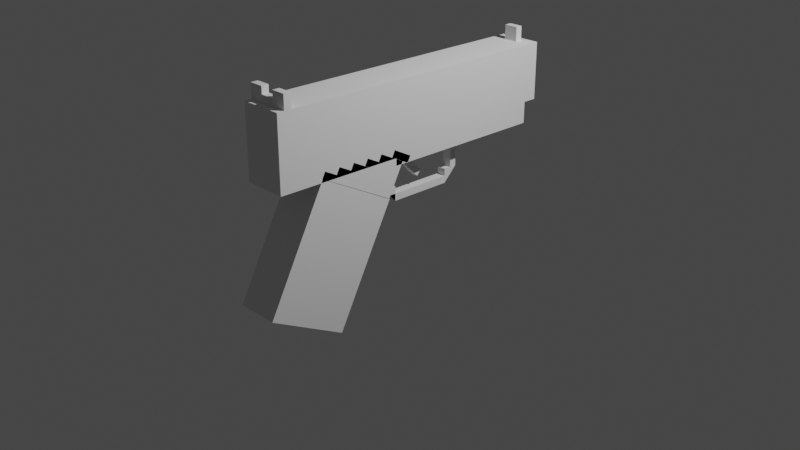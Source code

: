 # Source: BetterVersion1File.blend  (saved by Blender 2.93.21; exported with 4.5.12 LTS)
import bpy
from mathutils import Matrix  # noqa: F401  (used for matrix-valued properties, if any)

bpy.ops.wm.read_factory_settings(use_empty=True)
scene = bpy.context.scene
scene.name = 'Scene'

# ---- collections
col_collection = bpy.data.collections.new('Collection'); scene.collection.children.link(col_collection)

# ---- materials (node trees are filled in below, after node groups)
mat_none_001 = bpy.data.materials.new('none.001')
mat_none_001.roughness = 1.0
mat_none_001.specular_intensity = 0.0

# ---- material node trees
mat_none_001.use_nodes = True; mat_none_001.node_tree.nodes.clear()
_N = mat_none_001.node_tree.nodes; _L = mat_none_001.node_tree.links
n0 = _N.new('ShaderNodeBsdfPrincipled'); n0.name = 'Principled BSDF'; n0.location = (10, 300)
n0.distribution = 'GGX'
n0.subsurface_method = 'BURLEY'
n0.inputs[2].default_value = 1.0
n0.inputs[3].default_value = 1.45
n0.inputs[13].default_value = 0.0
n0.inputs[27].default_value = (0.0, 0.0, 0.0, 1.0)
n0.inputs[28].default_value = 1.0
n1 = _N.new('ShaderNodeOutputMaterial'); n1.name = 'Material Output'; n1.location = (300, 300)
_L.new(n0.outputs[0], n1.inputs[0])
n1.is_active_output = True

# ---- world
world_world = bpy.data.worlds.new('World'); scene.world = world_world
world_world.use_nodes = True; world_world.node_tree.nodes.clear()
_N = world_world.node_tree.nodes; _L = world_world.node_tree.links
n0 = _N.new('ShaderNodeOutputWorld'); n0.name = 'World Output'; n0.location = (300, 300)
n1 = _N.new('ShaderNodeBackground'); n1.name = 'Background'; n1.location = (10, 300)
n1.inputs[0].default_value = (0.05088, 0.05088, 0.05088, 1.0)
_L.new(n1.outputs[0], n0.inputs[0])
n0.is_active_output = True
world_world.color = (0.05088, 0.05088, 0.05088)
world_world.use_sun_shadow = False
world_world.sun_shadow_jitter_overblur = 0.0

# ---- cameras
cam_camera = bpy.data.cameras.new('Camera')
cam_camera.clip_end = 100.0
cam_camera.ortho_scale = 7.314

# ---- lights
light_light = bpy.data.lights.new('Light', 'POINT')
light_light.transmission_factor = 0.0
light_light.energy = 1000.0
light_light.shadow_soft_size = 0.1
light_light.shadow_maximum_resolution = 0.006
light_light.use_absolute_resolution = True

# ---- meshes
me_model1_001 = bpy.data.meshes.new('Model1.001')
me_model1_001.from_pydata([(0.0375, 0.1688, -0.1063), (0.0375, 0.1688, -0.1187), (0.0375, 0.1562, -0.1063), (0.0375, 0.1562, -0.1187), (0.025, 0.1688, -0.1187), (0.025, 0.1688, -0.1063), (0.025, 0.1562, -0.1187), (0.025, 0.1562, -0.1063), (0.05, 0.1278, 0.1237), (0.05, 0.09318, 0.05718), (0.05, 0.02803, 0.1757), (0.05, -0.006605, 0.1091), (0.0125, 0.09318, 0.05718), (0.0125, 0.1278, 0.1237), (0.0125, -0.006605, 0.1091), (0.0125, 0.02803, 0.1757), (0.05, 0.1875, 0.1625), (0.05, 0.1875, -0.1), (0.05, 0.1562, 0.1625), (0.05, 0.1562, -0.1), (0.0125, 0.1875, -0.1), (0.0125, 0.1875, 0.1625), (0.0125, 0.1562, -0.1), (0.0125, 0.1562, 0.1625), (0.05, 0.1562, 0.1625), (0.05, 0.1562, -0.1), (0.05, 0.125, 0.1625), (0.05, 0.125, -0.1), (0.0125, 0.1562, -0.1), (0.0125, 0.1562, 0.1625), (0.0125, 0.125, -0.1), (0.0125, 0.125, 0.1625), (0.05, 0.1333, 0.1214), (0.05, 0.09867, 0.05491), (0.05, 0.1278, 0.1243), (0.05, 0.09313, 0.0578), (0.0125, 0.09867, 0.05491), (0.0125, 0.1333, 0.1214), (0.0125, 0.09313, 0.0578), (0.0125, 0.1278, 0.1243), (0.05, 0.1331, 0.1075), (0.05, 0.1042, 0.05203), (0.05, 0.1275, 0.1104), (0.05, 0.09867, 0.05491), (0.0125, 0.1042, 0.05203), (0.0125, 0.1331, 0.1075), (0.0125, 0.09867, 0.05491), (0.0125, 0.1275, 0.1104), (0.05, 0.1328, 0.09349), (0.05, 0.1098, 0.04914), (0.05, 0.1273, 0.09638), (0.05, 0.1042, 0.05203), (0.0125, 0.1098, 0.04914), (0.0125, 0.1328, 0.09349), (0.0125, 0.1042, 0.05203), (0.0125, 0.1273, 0.09638), (0.05, 0.1326, 0.07952), (0.05, 0.1153, 0.04625), (0.05, 0.1271, 0.0824), (0.05, 0.1098, 0.04914), (0.0125, 0.1153, 0.04625), (0.0125, 0.1326, 0.07952), (0.0125, 0.1098, 0.04914), (0.0125, 0.1271, 0.0824), (0.05, 0.1324, 0.06554), (0.05, 0.1208, 0.04337), (0.05, 0.1268, 0.06843), (0.05, 0.1153, 0.04625), (0.0125, 0.1208, 0.04337), (0.0125, 0.1324, 0.06554), (0.0125, 0.1153, 0.04625), (0.0125, 0.1268, 0.06843), (0.05, 0.1322, 0.05157), (0.05, 0.1235, 0.03494), (0.05, 0.1266, 0.05446), (0.05, 0.118, 0.03783), (0.0125, 0.1235, 0.03494), (0.0125, 0.1322, 0.05157), (0.0125, 0.118, 0.03783), (0.0125, 0.1266, 0.05446), (0.05, 0.125, 0.0375), (0.05, 0.125, -0.1), (0.05, 0.1187, 0.0375), (0.05, 0.1187, -0.1), (0.0125, 0.125, -0.1), (0.0125, 0.125, 0.0375), (0.0125, 0.1187, -0.1), (0.0125, 0.1187, 0.0375), (0.05, 0.1562, -0.1), (0.05, 0.1562, -0.1125), (0.05, 0.1375, -0.1), (0.05, 0.1375, -0.1125), (0.0125, 0.1562, -0.1125), (0.0125, 0.1562, -0.1), (0.0125, 0.1375, -0.1125), (0.0125, 0.1375, -0.1), (0.05, 0.1875, -0.1), (0.05, 0.1875, -0.1125), (0.05, 0.1688, -0.1), (0.05, 0.1688, -0.1125), (0.0125, 0.1875, -0.1125), (0.0125, 0.1875, -0.1), (0.0125, 0.1688, -0.1125), (0.0125, 0.1688, -0.1), (0.02713, 0.0875, 0.0375), (0.02713, 0.0875, -0.01875), (0.02713, 0.08125, 0.0375), (0.02713, 0.08125, -0.01875), (0.03538, 0.0875, -0.01875), (0.03538, 0.0875, 0.0375), (0.03538, 0.08125, -0.01875), (0.03538, 0.08125, 0.0375), (0.02713, 0.09375, -0.01875), (0.02713, 0.09375, -0.025), (0.02713, 0.0875, -0.01875), (0.02713, 0.0875, -0.025), (0.03538, 0.09375, -0.025), (0.03538, 0.09375, -0.01875), (0.03538, 0.0875, -0.025), (0.03538, 0.0875, -0.01875), (0.02713, 0.1063, -0.025), (0.02713, 0.1063, -0.03125), (0.02713, 0.09375, -0.025), (0.02713, 0.09375, -0.03125), (0.03538, 0.1063, -0.03125), (0.03538, 0.1063, -0.025), (0.03538, 0.09375, -0.03125), (0.03538, 0.09375, -0.025), (0.02713, 0.1125, -0.025), (0.02713, 0.1125, -0.03125), (0.02713, 0.1063, -0.025), (0.02713, 0.1063, -0.03125), (0.03538, 0.1125, -0.03125), (0.03538, 0.1125, -0.025), (0.03538, 0.1063, -0.03125), (0.03538, 0.1063, -0.025), (0.02713, 0.1187, -0.01875), (0.02713, 0.1187, -0.03125), (0.02713, 0.1125, -0.01875), (0.02713, 0.1125, -0.03125), (0.03538, 0.1187, -0.03125), (0.03538, 0.1187, -0.01875), (0.03538, 0.1125, -0.03125), (0.03538, 0.1125, -0.01875), (0.02713, 0.09375, 0.04375), (0.02713, 0.09375, 0.0375), (0.02713, 0.0875, 0.04375), (0.02713, 0.0875, 0.0375), (0.03538, 0.09375, 0.0375), (0.03538, 0.09375, 0.04375), (0.03538, 0.0875, 0.0375), (0.03538, 0.0875, 0.04375), (0.02713, 0.1063, 0.05), (0.02713, 0.1063, 0.04375), (0.02713, 0.09375, 0.05), (0.02713, 0.09375, 0.04375), (0.03538, 0.1063, 0.04375), (0.03538, 0.1063, 0.05), (0.03538, 0.09375, 0.04375), (0.03538, 0.09375, 0.05), (0.02713, 0.1125, 0.05), (0.02713, 0.1125, 0.04375), (0.02713, 0.1063, 0.05), (0.02713, 0.1063, 0.04375), (0.03538, 0.1125, 0.04375), (0.03538, 0.1125, 0.05), (0.03538, 0.1063, 0.04375), (0.03538, 0.1063, 0.05), (0.02713, 0.1187, 0.05), (0.02713, 0.1187, 0.0375), (0.02713, 0.1125, 0.05), (0.02713, 0.1125, 0.0375), (0.03538, 0.1187, 0.0375), (0.03538, 0.1187, 0.05), (0.03538, 0.1125, 0.0375), (0.03538, 0.1125, 0.05), (0.05, 0.125, 0.05), (0.05, 0.125, 0.0375), (0.05, 0.1187, 0.05), (0.05, 0.1187, 0.0375), (0.0125, 0.125, 0.0375), (0.0125, 0.125, 0.05), (0.0125, 0.1187, 0.0375), (0.0125, 0.1187, 0.05), (0.05, 0.1688, -0.1), (0.05, 0.1688, -0.1125), (0.05, 0.1562, -0.1), (0.05, 0.1562, -0.1125), (0.0375, 0.1688, -0.1125), (0.0375, 0.1688, -0.1), (0.0375, 0.1562, -0.1125), (0.0375, 0.1562, -0.1), (0.025, 0.1688, -0.1), (0.025, 0.1688, -0.1125), (0.025, 0.1562, -0.1), (0.025, 0.1562, -0.1125), (0.0125, 0.1688, -0.1125), (0.0125, 0.1688, -0.1), (0.0125, 0.1562, -0.1125), (0.0125, 0.1562, -0.1), (0.03504, 0.1138, 0.03071), (0.03504, 0.1182, 0.02629), (0.03504, 0.09612, 0.01304), (0.03504, 0.1005, 0.008617), (0.02879, 0.1182, 0.02629), (0.02879, 0.1138, 0.03071), (0.02879, 0.1005, 0.008617), (0.02879, 0.09612, 0.01304), (0.03504, 0.1187, 0.03125), (0.03504, 0.1187, 0.0125), (0.03504, 0.1125, 0.03125), (0.03504, 0.1125, 0.0125), (0.02879, 0.1187, 0.0125), (0.02879, 0.1187, 0.03125), (0.02879, 0.1125, 0.0125), (0.02879, 0.1125, 0.03125), (0.0375, 0.2, -0.1), (0.0375, 0.2, -0.1063), (0.0375, 0.1875, -0.1), (0.0375, 0.1875, -0.1063), (0.025, 0.2, -0.1063), (0.025, 0.2, -0.1), (0.025, 0.1875, -0.1063), (0.025, 0.1875, -0.1), (0.025, 0.2, 0.1562), (0.025, 0.2, 0.15), (0.025, 0.1875, 0.1562), (0.025, 0.1875, 0.15), (0.0125, 0.2, 0.15), (0.0125, 0.2, 0.1562), (0.0125, 0.1875, 0.15), (0.0125, 0.1875, 0.1562), (0.05, 0.2, 0.1562), (0.05, 0.2, 0.15), (0.05, 0.1875, 0.1562), (0.05, 0.1875, 0.15), (0.0375, 0.2, 0.15), (0.0375, 0.2, 0.1562), (0.0375, 0.1875, 0.15), (0.0375, 0.1875, 0.1562), (0.0375, 0.1937, 0.1562), (0.0375, 0.1937, 0.15), (0.0375, 0.1875, 0.1562), (0.0375, 0.1875, 0.15), (0.025, 0.1937, 0.15), (0.025, 0.1937, 0.1562), (0.025, 0.1875, 0.15), (0.025, 0.1875, 0.1562)], [], [(0, 2, 1), (2, 3, 1), (4, 6, 5), (6, 7, 5), (4, 5, 1), (5, 0, 1), (7, 6, 2), (6, 3, 2), (5, 7, 0), (7, 2, 0), (1, 3, 4), (3, 6, 4), (8, 10, 9), (10, 11, 9), (12, 14, 13), (14, 15, 13), (12, 13, 9), (13, 8, 9), (15, 14, 10), (14, 11, 10), (13, 15, 8), (15, 10, 8), (9, 11, 12), (11, 14, 12), (16, 18, 17), (18, 19, 17), (20, 22, 21), (22, 23, 21), (20, 21, 17), (21, 16, 17), (23, 22, 18), (22, 19, 18), (21, 23, 16), (23, 18, 16), (17, 19, 20), (19, 22, 20), (24, 26, 25), (26, 27, 25), (28, 30, 29), (30, 31, 29), (28, 29, 25), (29, 24, 25), (31, 30, 26), (30, 27, 26), (29, 31, 24), (31, 26, 24), (25, 27, 28), (27, 30, 28), (32, 34, 33), (34, 35, 33), (36, 38, 37), (38, 39, 37), (36, 37, 33), (37, 32, 33), (39, 38, 34), (38, 35, 34), (37, 39, 32), (39, 34, 32), (33, 35, 36), (35, 38, 36), (40, 42, 41), (42, 43, 41), (44, 46, 45), (46, 47, 45), (44, 45, 41), (45, 40, 41), (47, 46, 42), (46, 43, 42), (45, 47, 40), (47, 42, 40), (41, 43, 44), (43, 46, 44), (48, 50, 49), (50, 51, 49), (52, 54, 53), (54, 55, 53), (52, 53, 49), (53, 48, 49), (55, 54, 50), (54, 51, 50), (53, 55, 48), (55, 50, 48), (49, 51, 52), (51, 54, 52), (56, 58, 57), (58, 59, 57), (60, 62, 61), (62, 63, 61), (60, 61, 57), (61, 56, 57), (63, 62, 58), (62, 59, 58), (61, 63, 56), (63, 58, 56), (57, 59, 60), (59, 62, 60), (64, 66, 65), (66, 67, 65), (68, 70, 69), (70, 71, 69), (68, 69, 65), (69, 64, 65), (71, 70, 66), (70, 67, 66), (69, 71, 64), (71, 66, 64), (65, 67, 68), (67, 70, 68), (72, 74, 73), (74, 75, 73), (76, 78, 77), (78, 79, 77), (76, 77, 73), (77, 72, 73), (79, 78, 74), (78, 75, 74), (77, 79, 72), (79, 74, 72), (73, 75, 76), (75, 78, 76), (80, 82, 81), (82, 83, 81), (84, 86, 85), (86, 87, 85), (84, 85, 81), (85, 80, 81), (87, 86, 82), (86, 83, 82), (85, 87, 80), (87, 82, 80), (81, 83, 84), (83, 86, 84), (88, 90, 89), (90, 91, 89), (92, 94, 93), (94, 95, 93), (92, 93, 89), (93, 88, 89), (95, 94, 90), (94, 91, 90), (93, 95, 88), (95, 90, 88), (89, 91, 92), (91, 94, 92), (96, 98, 97), (98, 99, 97), (100, 102, 101), (102, 103, 101), (100, 101, 97), (101, 96, 97), (103, 102, 98), (102, 99, 98), (101, 103, 96), (103, 98, 96), (97, 99, 100), (99, 102, 100), (104, 106, 105), (106, 107, 105), (108, 110, 109), (110, 111, 109), (108, 109, 105), (109, 104, 105), (111, 110, 106), (110, 107, 106), (109, 111, 104), (111, 106, 104), (105, 107, 108), (107, 110, 108), (112, 114, 113), (114, 115, 113), (116, 118, 117), (118, 119, 117), (116, 117, 113), (117, 112, 113), (119, 118, 114), (118, 115, 114), (117, 119, 112), (119, 114, 112), (113, 115, 116), (115, 118, 116), (120, 122, 121), (122, 123, 121), (124, 126, 125), (126, 127, 125), (124, 125, 121), (125, 120, 121), (127, 126, 122), (126, 123, 122), (125, 127, 120), (127, 122, 120), (121, 123, 124), (123, 126, 124), (128, 130, 129), (130, 131, 129), (132, 134, 133), (134, 135, 133), (132, 133, 129), (133, 128, 129), (135, 134, 130), (134, 131, 130), (133, 135, 128), (135, 130, 128), (129, 131, 132), (131, 134, 132), (136, 138, 137), (138, 139, 137), (140, 142, 141), (142, 143, 141), (140, 141, 137), (141, 136, 137), (143, 142, 138), (142, 139, 138), (141, 143, 136), (143, 138, 136), (137, 139, 140), (139, 142, 140), (144, 146, 145), (146, 147, 145), (148, 150, 149), (150, 151, 149), (148, 149, 145), (149, 144, 145), (151, 150, 146), (150, 147, 146), (149, 151, 144), (151, 146, 144), (145, 147, 148), (147, 150, 148), (152, 154, 153), (154, 155, 153), (156, 158, 157), (158, 159, 157), (156, 157, 153), (157, 152, 153), (159, 158, 154), (158, 155, 154), (157, 159, 152), (159, 154, 152), (153, 155, 156), (155, 158, 156), (160, 162, 161), (162, 163, 161), (164, 166, 165), (166, 167, 165), (164, 165, 161), (165, 160, 161), (167, 166, 162), (166, 163, 162), (165, 167, 160), (167, 162, 160), (161, 163, 164), (163, 166, 164), (168, 170, 169), (170, 171, 169), (172, 174, 173), (174, 175, 173), (172, 173, 169), (173, 168, 169), (175, 174, 170), (174, 171, 170), (173, 175, 168), (175, 170, 168), (169, 171, 172), (171, 174, 172), (176, 178, 177), (178, 179, 177), (180, 182, 181), (182, 183, 181), (180, 181, 177), (181, 176, 177), (183, 182, 178), (182, 179, 178), (181, 183, 176), (183, 178, 176), (177, 179, 180), (179, 182, 180), (184, 186, 185), (186, 187, 185), (188, 190, 189), (190, 191, 189), (188, 189, 185), (189, 184, 185), (191, 190, 186), (190, 187, 186), (189, 191, 184), (191, 186, 184), (185, 187, 188), (187, 190, 188), (192, 194, 193), (194, 195, 193), (196, 198, 197), (198, 199, 197), (196, 197, 193), (197, 192, 193), (199, 198, 194), (198, 195, 194), (197, 199, 192), (199, 194, 192), (193, 195, 196), (195, 198, 196), (200, 202, 201), (202, 203, 201), (204, 206, 205), (206, 207, 205), (204, 205, 201), (205, 200, 201), (207, 206, 202), (206, 203, 202), (205, 207, 200), (207, 202, 200), (201, 203, 204), (203, 206, 204), (208, 210, 209), (210, 211, 209), (212, 214, 213), (214, 215, 213), (212, 213, 209), (213, 208, 209), (215, 214, 210), (214, 211, 210), (213, 215, 208), (215, 210, 208), (209, 211, 212), (211, 214, 212), (216, 218, 217), (218, 219, 217), (220, 222, 221), (222, 223, 221), (220, 221, 217), (221, 216, 217), (223, 222, 218), (222, 219, 218), (221, 223, 216), (223, 218, 216), (217, 219, 220), (219, 222, 220), (224, 226, 225), (226, 227, 225), (228, 230, 229), (230, 231, 229), (228, 229, 225), (229, 224, 225), (231, 230, 226), (230, 227, 226), (229, 231, 224), (231, 226, 224), (225, 227, 228), (227, 230, 228), (232, 234, 233), (234, 235, 233), (236, 238, 237), (238, 239, 237), (236, 237, 233), (237, 232, 233), (239, 238, 234), (238, 235, 234), (237, 239, 232), (239, 234, 232), (233, 235, 236), (235, 238, 236), (240, 242, 241), (242, 243, 241), (244, 246, 245), (246, 247, 245), (244, 245, 241), (245, 240, 241), (247, 246, 242), (246, 243, 242), (245, 247, 240), (247, 242, 240), (241, 243, 244), (243, 246, 244), (159, 154, 106, 111), (123, 107, 110, 126), (146, 154, 155), (154, 146, 147, 106), (106, 147, 150, 151, 111), (159, 151, 158), (150, 111, 151), (110, 118, 119), (118, 126, 127), (123, 115, 122), (115, 107, 114)])
me_model1_001.polygons.foreach_set('use_smooth', [1, 1, 1, 1, 1, 1, 1, 1, 1, 1, 1, 1, 1, 1, 1, 1, 1, 1, 1, 1, 1, 1, 1, 1, 1, 1, 1, 1, 1, 1, 1, 1, 1, 1, 1, 1, 1, 1, 1, 1, 1, 1, 1, 1, 1, 1, 1, 1, 1, 1, 1, 1, 1, 1, 1, 1, 1, 1, 1, 1, 1, 1, 1, 1, 1, 1, 1, 1, 1, 1, 1, 1, 1, 1, 1, 1, 1, 1, 1, 1, 1, 1, 1, 1, 1, 1, 1, 1, 1, 1, 1, 1, 1, 1, 1, 1, 1, 1, 1, 1, 1, 1, 1, 1, 1, 1, 1, 1, 1, 1, 1, 1, 1, 1, 1, 1, 1, 1, 1, 1, 1, 1, 1, 1, 1, 1, 1, 1, 1, 1, 1, 1, 1, 1, 1, 1, 1, 1, 1, 1, 1, 1, 1, 1, 1, 1, 1, 1, 1, 1, 1, 1, 1, 1, 1, 1, 1, 1, 1, 1, 1, 1, 1, 1, 1, 1, 1, 1, 1, 1, 1, 1, 1, 1, 1, 1, 1, 1, 1, 1, 1, 1, 1, 1, 1, 1, 1, 1, 1, 1, 1, 1, 1, 1, 1, 1, 1, 1, 1, 1, 1, 1, 1, 1, 1, 1, 1, 1, 1, 1, 1, 1, 1, 1, 1, 1, 1, 1, 1, 1, 1, 1, 1, 1, 1, 1, 1, 1, 1, 1, 1, 1, 1, 1, 1, 1, 1, 1, 1, 1, 1, 1, 1, 1, 1, 1, 1, 1, 1, 1, 1, 1, 1, 1, 1, 1, 1, 1, 1, 1, 1, 1, 1, 1, 1, 1, 1, 1, 1, 1, 1, 1, 1, 1, 1, 1, 1, 1, 1, 1, 1, 1, 1, 1, 1, 1, 1, 1, 1, 1, 1, 1, 1, 1, 1, 1, 1, 1, 1, 1, 1, 1, 1, 1, 1, 1, 1, 1, 1, 1, 1, 1, 1, 1, 1, 1, 1, 1, 1, 1, 1, 1, 1, 1, 1, 1, 1, 1, 1, 1, 1, 1, 1, 1, 1, 1, 1, 1, 1, 1, 1, 1, 1, 1, 1, 1, 1, 1, 1, 1, 1, 1, 1, 1, 1, 1, 1, 1, 1, 1, 1, 1, 1, 1, 1, 1, 1, 1, 1, 1, 1, 1, 1, 1, 1, 0, 0, 1, 0, 1, 1, 1, 1])
_k = set([(0, 1), (0, 2), (0, 5), (1, 3), (1, 4), (2, 3), (2, 7), (3, 6), (4, 5), (4, 6), (5, 7), (6, 7), (8, 9), (8, 10), (8, 13), (9, 11), (9, 12), (10, 11), (10, 15), (11, 14), (12, 13), (12, 14), (13, 15), (14, 15), (16, 17), (16, 18), (16, 21), (17, 19), (17, 20), (18, 19), (18, 23), (19, 22), (20, 21), (20, 22), (21, 23), (22, 23), (24, 25), (24, 26), (24, 29), (25, 27), (25, 28), (26, 27), (26, 31), (27, 30), (28, 29), (28, 30), (29, 31), (30, 31), (32, 33), (32, 34), (32, 37), (33, 35), (33, 36), (34, 35), (34, 39), (35, 38), (36, 37), (36, 38), (37, 39), (38, 39), (40, 41), (40, 42), (40, 45), (41, 43), (41, 44), (42, 43), (42, 47), (43, 46), (44, 45), (44, 46), (45, 47), (46, 47), (48, 49), (48, 50), (48, 53), (49, 51), (49, 52), (50, 51), (50, 55), (51, 54), (52, 53), (52, 54), (53, 55), (54, 55), (56, 57), (56, 58), (56, 61), (57, 59), (57, 60), (58, 59), (58, 63), (59, 62), (60, 61), (60, 62), (61, 63), (62, 63), (64, 65), (64, 66), (64, 69), (65, 67), (65, 68), (66, 67), (66, 71), (67, 70), (68, 69), (68, 70), (69, 71), (70, 71), (72, 73), (72, 74), (72, 77), (73, 75), (73, 76), (74, 75), (74, 79), (75, 78), (76, 77), (76, 78), (77, 79), (78, 79), (80, 81), (80, 82), (80, 85), (81, 83), (81, 84), (82, 83), (82, 87), (83, 86), (84, 85), (84, 86), (85, 87), (86, 87), (88, 89), (88, 90), (88, 93), (89, 91), (89, 92), (90, 91), (90, 95), (91, 94), (92, 93), (92, 94), (93, 95), (94, 95), (96, 97), (96, 98), (96, 101), (97, 99), (97, 100), (98, 99), (98, 103), (99, 102), (100, 101), (100, 102), (101, 103), (102, 103), (104, 105), (104, 106), (104, 109), (105, 107), (105, 108), (106, 107), (106, 111), (107, 110), (108, 109), (108, 110), (109, 111), (110, 111), (112, 113), (112, 114), (112, 117), (113, 115), (113, 116), (114, 115), (114, 119), (115, 118), (116, 117), (116, 118), (117, 119), (118, 119), (120, 121), (120, 122), (120, 125), (121, 123), (121, 124), (122, 123), (122, 127), (123, 126), (124, 125), (124, 126), (125, 127), (126, 127), (128, 129), (128, 130), (128, 133), (129, 131), (129, 132), (130, 131), (130, 135), (131, 134), (132, 133), (132, 134), (133, 135), (134, 135), (136, 137), (136, 138), (136, 141), (137, 139), (137, 140), (138, 139), (138, 143), (139, 142), (140, 141), (140, 142), (141, 143), (142, 143), (144, 145), (144, 146), (144, 149), (145, 147), (145, 148), (146, 147), (146, 151), (147, 150), (148, 149), (148, 150), (149, 151), (150, 151), (152, 153), (152, 154), (152, 157), (153, 155), (153, 156), (154, 155), (154, 159), (155, 158), (156, 157), (156, 158), (157, 159), (158, 159), (160, 161), (160, 162), (160, 165), (161, 163), (161, 164), (162, 163), (162, 167), (163, 166), (164, 165), (164, 166), (165, 167), (166, 167), (168, 169), (168, 170), (168, 173), (169, 171), (169, 172), (170, 171), (170, 175), (171, 174), (172, 173), (172, 174), (173, 175), (174, 175), (176, 177), (176, 178), (176, 181), (177, 179), (177, 180), (178, 179), (178, 183), (179, 182), (180, 181), (180, 182), (181, 183), (182, 183), (184, 185), (184, 186), (184, 189), (185, 187), (185, 188), (186, 187), (186, 191), (187, 190), (188, 189), (188, 190), (189, 191), (190, 191), (192, 193), (192, 194), (192, 197), (193, 195), (193, 196), (194, 195), (194, 199), (195, 198), (196, 197), (196, 198), (197, 199), (198, 199), (200, 201), (200, 202), (200, 205), (201, 203), (201, 204), (202, 203), (202, 207), (203, 206), (204, 205), (204, 206), (205, 207), (206, 207), (208, 209), (208, 210), (208, 213), (209, 211), (209, 212), (210, 211), (210, 215), (211, 214), (212, 213), (212, 214), (213, 215), (214, 215), (216, 217), (216, 218), (216, 221), (217, 219), (217, 220), (218, 219), (218, 223), (219, 222), (220, 221), (220, 222), (221, 223), (222, 223), (224, 225), (224, 226), (224, 229), (225, 227), (225, 228), (226, 227), (226, 231), (227, 230), (228, 229), (228, 230), (229, 231), (230, 231), (232, 233), (232, 234), (232, 237), (233, 235), (233, 236), (234, 235), (234, 239), (235, 238), (236, 237), (236, 238), (237, 239), (238, 239), (240, 241), (240, 242), (240, 245), (241, 243), (241, 244), (242, 243), (242, 247), (243, 246), (244, 245), (244, 246), (245, 247), (246, 247)])
me_model1_001.attributes.new('sharp_edge', 'BOOLEAN', 'EDGE').data.foreach_set('value', [ (min(e.vertices), max(e.vertices)) in _k for e in me_model1_001.edges])
_uv = me_model1_001.uv_layers.new(name='UVMap')
_uv.uv.foreach_set('vector', [0.0, 1.0, 0.0, 0.9875, 0.0125, 1.0, 0.0, 0.9875, 0.0125, 0.9875, 0.0125, 1.0, 0.0, 1.0, 0.0, 0.9875, 0.0125, 1.0, 0.0, 0.9875, 0.0125, 0.9875, 0.0125, 1.0, 0.0, 1.0, 0.0, 0.9875, 0.0125, 1.0, 0.0, 0.9875, 0.0125, 0.9875, 0.0125, 1.0, 0.0, 1.0, 0.0, 0.9875, 0.0125, 1.0, 0.0, 0.9875, 0.0125, 0.9875, 0.0125, 1.0, 0.0, 1.0, 0.0, 0.9875, 0.0125, 1.0, 0.0, 0.9875, 0.0125, 0.9875, 0.0125, 1.0, 0.0, 1.0, 0.0, 0.9875, 0.0125, 1.0, 0.0, 0.9875, 0.0125, 0.9875, 0.0125, 1.0, 0.0, 1.0, 0.0, 0.8875, 0.075, 1.0, 0.0, 0.8875, 0.075, 0.8875, 0.075, 1.0, 0.0, 1.0, 0.0, 0.8875, 0.075, 1.0, 0.0, 0.8875, 0.075, 0.8875, 0.075, 1.0, 0.0, 1.0, 0.0, 0.925, 0.0375, 1.0, 0.0, 0.925, 0.0375, 0.925, 0.0375, 1.0, 0.0, 1.0, 0.0, 0.925, 0.0375, 1.0, 0.0, 0.925, 0.0375, 0.925, 0.0375, 1.0, 0.0, 1.0, 0.0, 0.8875, 0.0375, 1.0, 0.0, 0.8875, 0.0375, 0.8875, 0.0375, 1.0, 0.0, 1.0, 0.0, 0.8875, 0.0375, 1.0, 0.0, 0.8875, 0.0375, 0.8875, 0.0375, 1.0, 0.0, 1.0, 0.0, 0.9688, 0.2625, 1.0, 0.0, 0.9688, 0.2625, 0.9688, 0.2625, 1.0, 0.0, 1.0, 0.0, 0.9688, 0.2625, 1.0, 0.0, 0.9688, 0.2625, 0.9688, 0.2625, 1.0, 0.0, 1.0, 0.0, 0.7375, 0.0375, 1.0, 0.0, 0.7375, 0.0375, 0.7375, 0.0375, 1.0, 0.0, 1.0, 0.0, 0.7375, 0.0375, 1.0, 0.0, 0.7375, 0.0375, 0.7375, 0.0375, 1.0, 0.0, 1.0, 0.0, 0.9688, 0.0375, 1.0, 0.0, 0.9688, 0.0375, 0.9688, 0.0375, 1.0, 0.0, 1.0, 0.0, 0.9688, 0.0375, 1.0, 0.0, 0.9688, 0.0375, 0.9688, 0.0375, 1.0, 0.0, 1.0, 0.0, 0.9688, 0.2625, 1.0, 0.0, 0.9688, 0.2625, 0.9688, 0.2625, 1.0, 0.0, 1.0, 0.0, 0.9688, 0.2625, 1.0, 0.0, 0.9688, 0.2625, 0.9688, 0.2625, 1.0, 0.0, 1.0, 0.0, 0.7375, 0.0375, 1.0, 0.0, 0.7375, 0.0375, 0.7375, 0.0375, 1.0, 0.0, 1.0, 0.0, 0.7375, 0.0375, 1.0, 0.0, 0.7375, 0.0375, 0.7375, 0.0375, 1.0, 0.0, 1.0, 0.0, 0.9688, 0.0375, 1.0, 0.0, 0.9688, 0.0375, 0.9688, 0.0375, 1.0, 0.0, 1.0, 0.0, 0.9688, 0.0375, 1.0, 0.0, 0.9688, 0.0375, 0.9688, 0.0375, 1.0, 0.0, 1.0, 0.0, 0.9937, 0.075, 1.0, 0.0, 0.9937, 0.075, 0.9937, 0.075, 1.0, 0.0, 1.0, 0.0, 0.9937, 0.075, 1.0, 0.0, 0.9937, 0.075, 0.9937, 0.075, 1.0, 0.0, 1.0, 0.0, 0.925, 0.0375, 1.0, 0.0, 0.925, 0.0375, 0.925, 0.0375, 1.0, 0.0, 1.0, 0.0, 0.925, 0.0375, 1.0, 0.0, 0.925, 0.0375, 0.925, 0.0375, 1.0, 0.0, 1.0, 0.0, 0.9937, 0.0375, 1.0, 0.0, 0.9937, 0.0375, 0.9937, 0.0375, 1.0, 0.0, 1.0, 0.0, 0.9937, 0.0375, 1.0, 0.0, 0.9937, 0.0375, 0.9937, 0.0375, 1.0, 0.0, 1.0, 0.0, 0.9937, 0.0625, 1.0, 0.0, 0.9937, 0.0625, 0.9937, 0.0625, 1.0, 0.0, 1.0, 0.0, 0.9937, 0.0625, 1.0, 0.0, 0.9937, 0.0625, 0.9937, 0.0625, 1.0, 0.0, 1.0, 0.0, 0.9375, 0.0375, 1.0, 0.0, 0.9375, 0.0375, 0.9375, 0.0375, 1.0, 0.0, 1.0, 0.0, 0.9375, 0.0375, 1.0, 0.0, 0.9375, 0.0375, 0.9375, 0.0375, 1.0, 0.0, 1.0, 0.0, 0.9937, 0.0375, 1.0, 0.0, 0.9937, 0.0375, 0.9937, 0.0375, 1.0, 0.0, 1.0, 0.0, 0.9937, 0.0375, 1.0, 0.0, 0.9937, 0.0375, 0.9937, 0.0375, 1.0, 0.0, 1.0, 0.0, 0.9937, 0.05, 1.0, 0.0, 0.9937, 0.05, 0.9937, 0.05, 1.0, 0.0, 1.0, 0.0, 0.9937, 0.05, 1.0, 0.0, 0.9937, 0.05, 0.9937, 0.05, 1.0, 0.0, 1.0, 0.0, 0.95, 0.0375, 1.0, 0.0, 0.95, 0.0375, 0.95, 0.0375, 1.0, 0.0, 1.0, 0.0, 0.95, 0.0375, 1.0, 0.0, 0.95, 0.0375, 0.95, 0.0375, 1.0, 0.0, 1.0, 0.0, 0.9937, 0.0375, 1.0, 0.0, 0.9937, 0.0375, 0.9937, 0.0375, 1.0, 0.0, 1.0, 0.0, 0.9937, 0.0375, 1.0, 0.0, 0.9937, 0.0375, 0.9937, 0.0375, 1.0, 0.0, 1.0, 0.0, 0.9937, 0.0375, 1.0, 0.0, 0.9937, 0.0375, 0.9937, 0.0375, 1.0, 0.0, 1.0, 0.0, 0.9937, 0.0375, 1.0, 0.0, 0.9937, 0.0375, 0.9937, 0.0375, 1.0, 0.0, 1.0, 0.0, 0.9625, 0.0375, 1.0, 0.0, 0.9625, 0.0375, 0.9625, 0.0375, 1.0, 0.0, 1.0, 0.0, 0.9625, 0.0375, 1.0, 0.0, 0.9625, 0.0375, 0.9625, 0.0375, 1.0, 0.0, 1.0, 0.0, 0.9937, 0.0375, 1.0, 0.0, 0.9937, 0.0375, 0.9937, 0.0375, 1.0, 0.0, 1.0, 0.0, 0.9937, 0.0375, 1.0, 0.0, 0.9937, 0.0375, 0.9937, 0.0375, 1.0, 0.0, 1.0, 0.0, 0.9937, 0.025, 1.0, 0.0, 0.9937, 0.025, 0.9937, 0.025, 1.0, 0.0, 1.0, 0.0, 0.9937, 0.025, 1.0, 0.0, 0.9937, 0.025, 0.9937, 0.025, 1.0, 0.0, 1.0, 0.0, 0.975, 0.0375, 1.0, 0.0, 0.975, 0.0375, 0.975, 0.0375, 1.0, 0.0, 1.0, 0.0, 0.975, 0.0375, 1.0, 0.0, 0.975, 0.0375, 0.975, 0.0375, 1.0, 0.0, 1.0, 0.0, 0.9937, 0.0375, 1.0, 0.0, 0.9937, 0.0375, 0.9937, 0.0375, 1.0, 0.0, 1.0, 0.0, 0.9937, 0.0375, 1.0, 0.0, 0.9937, 0.0375, 0.9937, 0.0375, 1.0, 0.0, 1.0, 0.0, 0.9937, 0.01875, 1.0, 0.0, 0.9937, 0.01875, 0.9937, 0.01875, 1.0, 0.0, 1.0, 0.0, 0.9937, 0.01875, 1.0, 0.0, 0.9937, 0.01875, 0.9937, 0.01875, 1.0, 0.0, 1.0, 0.0, 0.9812, 0.0375, 1.0, 0.0, 0.9812, 0.0375, 0.9812, 0.0375, 1.0, 0.0, 1.0, 0.0, 0.9812, 0.0375, 1.0, 0.0, 0.9812, 0.0375, 0.9812, 0.0375, 1.0, 0.0, 1.0, 0.0, 0.9937, 0.0375, 1.0, 0.0, 0.9937, 0.0375, 0.9937, 0.0375, 1.0, 0.0, 1.0, 0.0, 0.9937, 0.0375, 1.0, 0.0, 0.9937, 0.0375, 0.9937, 0.0375, 1.0, 0.0, 1.0, 0.0, 0.9937, 0.1375, 1.0, 0.0, 0.9937, 0.1375, 0.9937, 0.1375, 1.0, 0.0, 1.0, 0.0, 0.9937, 0.1375, 1.0, 0.0, 0.9937, 0.1375, 0.9937, 0.1375, 1.0, 0.0, 1.0, 0.0, 0.8625, 0.0375, 1.0, 0.0, 0.8625, 0.0375, 0.8625, 0.0375, 1.0, 0.0, 1.0, 0.0, 0.8625, 0.0375, 1.0, 0.0, 0.8625, 0.0375, 0.8625, 0.0375, 1.0, 0.0, 1.0, 0.0, 0.9937, 0.0375, 1.0, 0.0, 0.9937, 0.0375, 0.9937, 0.0375, 1.0, 0.0, 1.0, 0.0, 0.9937, 0.0375, 1.0, 0.0, 0.9937, 0.0375, 0.9937, 0.0375, 1.0, 0.0, 1.0, 0.0, 0.9812, 0.0125, 1.0, 0.0, 0.9812, 0.0125, 0.9812, 0.0125, 1.0, 0.0, 1.0, 0.0, 0.9812, 0.0125, 1.0, 0.0, 0.9812, 0.0125, 0.9812, 0.0125, 1.0, 0.0, 1.0, 0.0, 0.9875, 0.0375, 1.0, 0.0, 0.9875, 0.0375, 0.9875, 0.0375, 1.0, 0.0, 1.0, 0.0, 0.9875, 0.0375, 1.0, 0.0, 0.9875, 0.0375, 0.9875, 0.0375, 1.0, 0.0, 1.0, 0.0, 0.9812, 0.0375, 1.0, 0.0, 0.9812, 0.0375, 0.9812, 0.0375, 1.0, 0.0, 1.0, 0.0, 0.9812, 0.0375, 1.0, 0.0, 0.9812, 0.0375, 0.9812, 0.0375, 1.0, 0.0, 1.0, 0.0, 0.9812, 0.0125, 1.0, 0.0, 0.9812, 0.0125, 0.9812, 0.0125, 1.0, 0.0, 1.0, 0.0, 0.9812, 0.0125, 1.0, 0.0, 0.9812, 0.0125, 0.9812, 0.0125, 1.0, 0.0, 1.0, 0.0, 0.9875, 0.0375, 1.0, 0.0, 0.9875, 0.0375, 0.9875, 0.0375, 1.0, 0.0, 1.0, 0.0, 0.9875, 0.0375, 1.0, 0.0, 0.9875, 0.0375, 0.9875, 0.0375, 1.0, 0.0, 1.0, 0.0, 0.9812, 0.0375, 1.0, 0.0, 0.9812, 0.0375, 0.9812, 0.0375, 1.0, 0.0, 1.0, 0.0, 0.9812, 0.0375, 1.0, 0.0, 0.9812, 0.0375, 0.9812, 0.0375, 1.0, 0.0, 1.0, 0.0, 0.9937, 0.05625, 1.0, 0.0, 0.9937, 0.05625, 0.9937, 0.05625, 1.0, 0.0, 1.0, 0.0, 0.9937, 0.05625, 1.0, 0.0, 0.9937, 0.05625, 0.9937, 0.05625, 1.0, 0.0, 1.0, 0.0, 0.9438, 0.0375, 1.0, 0.0, 0.9438, 0.0375, 0.9438, 0.0375, 1.0, 0.0, 1.0, 0.0, 0.9438, 0.0375, 1.0, 0.0, 0.9438, 0.0375, 0.9438, 0.0375, 1.0, 0.0, 1.0, 0.0, 0.9937, 0.0375, 1.0, 0.0, 0.9937, 0.0375, 0.9937, 0.0375, 1.0, 0.0, 1.0, 0.0, 0.9937, 0.0375, 1.0, 0.0, 0.9937, 0.0375, 0.9937, 0.0375, 1.0, 0.0, 1.0, 0.0, 0.9937, 0.00625, 1.0, 0.0, 0.9937, 0.00625, 0.9937, 0.00625, 1.0, 0.0, 1.0, 0.0, 0.9937, 0.00625, 1.0, 0.0, 0.9937, 0.00625, 0.9937, 0.00625, 1.0, 0.0, 1.0, 0.0, 0.9937, 0.0375, 1.0, 0.0, 0.9937, 0.0375, 0.9937, 0.0375, 1.0, 0.0, 1.0, 0.0, 0.9937, 0.0375, 1.0, 0.0, 0.9937, 0.0375, 0.9937, 0.0375, 1.0, 0.0, 1.0, 0.0, 0.9937, 0.0375, 1.0, 0.0, 0.9937, 0.0375, 0.9937, 0.0375, 1.0, 0.0, 1.0, 0.0, 0.9937, 0.0375, 1.0, 0.0, 0.9937, 0.0375, 0.9937, 0.0375, 1.0, 0.0, 1.0, 0.0, 0.9875, 0.00625, 1.0, 0.0, 0.9875, 0.00625, 0.9875, 0.00625, 1.0, 0.0, 1.0, 0.0, 0.9875, 0.00625, 1.0, 0.0, 0.9875, 0.00625, 0.9875, 0.00625, 1.0, 0.0, 1.0, 0.0, 0.9937, 0.0375, 1.0, 0.0, 0.9937, 0.0375, 0.9937, 0.0375, 1.0, 0.0, 1.0, 0.0, 0.9937, 0.0375, 1.0, 0.0, 0.9937, 0.0375, 0.9937, 0.0375, 1.0, 0.0, 1.0, 0.0, 0.9875, 0.0375, 1.0, 0.0, 0.9875, 0.0375, 0.9875, 0.0375, 1.0, 0.0, 1.0, 0.0, 0.9875, 0.0375, 1.0, 0.0, 0.9875, 0.0375, 0.9875, 0.0375, 1.0, 0.0, 1.0, 0.0, 0.9937, 0.00625, 1.0, 0.0, 0.9937, 0.00625, 0.9937, 0.00625, 1.0, 0.0, 1.0, 0.0, 0.9937, 0.00625, 1.0, 0.0, 0.9937, 0.00625, 0.9937, 0.00625, 1.0, 0.0, 1.0, 0.0, 0.9937, 0.0375, 1.0, 0.0, 0.9937, 0.0375, 0.9937, 0.0375, 1.0, 0.0, 1.0, 0.0, 0.9937, 0.0375, 1.0, 0.0, 0.9937, 0.0375, 0.9937, 0.0375, 1.0, 0.0, 1.0, 0.0, 0.9937, 0.0375, 1.0, 0.0, 0.9937, 0.0375, 0.9937, 0.0375, 1.0, 0.0, 1.0, 0.0, 0.9937, 0.0375, 1.0, 0.0, 0.9937, 0.0375, 0.9937, 0.0375, 1.0, 0.0, 1.0, 0.0, 0.9937, 0.0125, 1.0, 0.0, 0.9937, 0.0125, 0.9937, 0.0125, 1.0, 0.0, 1.0, 0.0, 0.9937, 0.0125, 1.0, 0.0, 0.9937, 0.0125, 0.9937, 0.0125, 1.0, 0.0, 1.0, 0.0, 0.9875, 0.0375, 1.0, 0.0, 0.9875, 0.0375, 0.9875, 0.0375, 1.0, 0.0, 1.0, 0.0, 0.9875, 0.0375, 1.0, 0.0, 0.9875, 0.0375, 0.9875, 0.0375, 1.0, 0.0, 1.0, 0.0, 0.9937, 0.0375, 1.0, 0.0, 0.9937, 0.0375, 0.9937, 0.0375, 1.0, 0.0, 1.0, 0.0, 0.9937, 0.0375, 1.0, 0.0, 0.9937, 0.0375, 0.9937, 0.0375, 1.0, 0.0, 1.0, 0.0, 0.9937, 0.00625, 1.0, 0.0, 0.9937, 0.00625, 0.9937, 0.00625, 1.0, 0.0, 1.0, 0.0, 0.9937, 0.00625, 1.0, 0.0, 0.9937, 0.00625, 0.9937, 0.00625, 1.0, 0.0, 1.0, 0.0, 0.9937, 0.0375, 1.0, 0.0, 0.9937, 0.0375, 0.9937, 0.0375, 1.0, 0.0, 1.0, 0.0, 0.9937, 0.0375, 1.0, 0.0, 0.9937, 0.0375, 0.9937, 0.0375, 1.0, 0.0, 1.0, 0.0, 0.9937, 0.0375, 1.0, 0.0, 0.9937, 0.0375, 0.9937, 0.0375, 1.0, 0.0, 1.0, 0.0, 0.9937, 0.0375, 1.0, 0.0, 0.9937, 0.0375, 0.9937, 0.0375, 1.0, 0.0, 1.0, 0.0, 0.9875, 0.00625, 1.0, 0.0, 0.9875, 0.00625, 0.9875, 0.00625, 1.0, 0.0, 1.0, 0.0, 0.9875, 0.00625, 1.0, 0.0, 0.9875, 0.00625, 0.9875, 0.00625, 1.0, 0.0, 1.0, 0.0, 0.9937, 0.0375, 1.0, 0.0, 0.9937, 0.0375, 0.9937, 0.0375, 1.0, 0.0, 1.0, 0.0, 0.9937, 0.0375, 1.0, 0.0, 0.9937, 0.0375, 0.9937, 0.0375, 1.0, 0.0, 1.0, 0.0, 0.9875, 0.0375, 1.0, 0.0, 0.9875, 0.0375, 0.9875, 0.0375, 1.0, 0.0, 1.0, 0.0, 0.9875, 0.0375, 1.0, 0.0, 0.9875, 0.0375, 0.9875, 0.0375, 1.0, 0.0, 1.0, 0.0, 0.9937, 0.00625, 1.0, 0.0, 0.9937, 0.00625, 0.9937, 0.00625, 1.0, 0.0, 1.0, 0.0, 0.9937, 0.00625, 1.0, 0.0, 0.9937, 0.00625, 0.9937, 0.00625, 1.0, 0.0, 1.0, 0.0, 0.9937, 0.0375, 1.0, 0.0, 0.9937, 0.0375, 0.9937, 0.0375, 1.0, 0.0, 1.0, 0.0, 0.9937, 0.0375, 1.0, 0.0, 0.9937, 0.0375, 0.9937, 0.0375, 1.0, 0.0, 1.0, 0.0, 0.9937, 0.0375, 1.0, 0.0, 0.9937, 0.0375, 0.9937, 0.0375, 1.0, 0.0, 1.0, 0.0, 0.9937, 0.0375, 1.0, 0.0, 0.9937, 0.0375, 0.9937, 0.0375, 1.0, 0.0, 1.0, 0.0, 0.9937, 0.0125, 1.0, 0.0, 0.9937, 0.0125, 0.9937, 0.0125, 1.0, 0.0, 1.0, 0.0, 0.9937, 0.0125, 1.0, 0.0, 0.9937, 0.0125, 0.9937, 0.0125, 1.0, 0.0, 1.0, 0.0, 0.9875, 0.0375, 1.0, 0.0, 0.9875, 0.0375, 0.9875, 0.0375, 1.0, 0.0, 1.0, 0.0, 0.9875, 0.0375, 1.0, 0.0, 0.9875, 0.0375, 0.9875, 0.0375, 1.0, 0.0, 1.0, 0.0, 0.9937, 0.0375, 1.0, 0.0, 0.9937, 0.0375, 0.9937, 0.0375, 1.0, 0.0, 1.0, 0.0, 0.9937, 0.0375, 1.0, 0.0, 0.9937, 0.0375, 0.9937, 0.0375, 1.0, 0.0, 1.0, 0.0, 0.9937, 0.0125, 1.0, 0.0, 0.9937, 0.0125, 0.9937, 0.0125, 1.0, 0.0, 1.0, 0.0, 0.9937, 0.0125, 1.0, 0.0, 0.9937, 0.0125, 0.9937, 0.0125, 1.0, 0.0, 1.0, 0.0, 0.9875, 0.0375, 1.0, 0.0, 0.9875, 0.0375, 0.9875, 0.0375, 1.0, 0.0, 1.0, 0.0, 0.9875, 0.0375, 1.0, 0.0, 0.9875, 0.0375, 0.9875, 0.0375, 1.0, 0.0, 1.0, 0.0, 0.9937, 0.0375, 1.0, 0.0, 0.9937, 0.0375, 0.9937, 0.0375, 1.0, 0.0, 1.0, 0.0, 0.9937, 0.0375, 1.0, 0.0, 0.9937, 0.0375, 0.9937, 0.0375, 1.0, 0.0, 1.0, 0.0, 0.9875, 0.0125, 1.0, 0.0, 0.9875, 0.0125, 0.9875, 0.0125, 1.0, 0.0, 1.0, 0.0, 0.9875, 0.0125, 1.0, 0.0, 0.9875, 0.0125, 0.9875, 0.0125, 1.0, 0.0, 1.0, 0.0, 0.9875, 0.0125, 1.0, 0.0, 0.9875, 0.0125, 0.9875, 0.0125, 1.0, 0.0, 1.0, 0.0, 0.9875, 0.0125, 1.0, 0.0, 0.9875, 0.0125, 0.9875, 0.0125, 1.0, 0.0, 1.0, 0.0, 0.9875, 0.0125, 1.0, 0.0, 0.9875, 0.0125, 0.9875, 0.0125, 1.0, 0.0, 1.0, 0.0, 0.9875, 0.0125, 1.0, 0.0, 0.9875, 0.0125, 0.9875, 0.0125, 1.0, 0.0, 1.0, 0.0, 0.9875, 0.0125, 1.0, 0.0, 0.9875, 0.0125, 0.9875, 0.0125, 1.0, 0.0, 1.0, 0.0, 0.9875, 0.0125, 1.0, 0.0, 0.9875, 0.0125, 0.9875, 0.0125, 1.0, 0.0, 1.0, 0.0, 0.9875, 0.0125, 1.0, 0.0, 0.9875, 0.0125, 0.9875, 0.0125, 1.0, 0.0, 1.0, 0.0, 0.9875, 0.0125, 1.0, 0.0, 0.9875, 0.0125, 0.9875, 0.0125, 1.0, 0.0, 1.0, 0.0, 0.9875, 0.0125, 1.0, 0.0, 0.9875, 0.0125, 0.9875, 0.0125, 1.0, 0.0, 1.0, 0.0, 0.9875, 0.0125, 1.0, 0.0, 0.9875, 0.0125, 0.9875, 0.0125, 1.0, 0.0, 1.0, 0.0, 0.975, 0.00625, 1.0, 0.0, 0.975, 0.00625, 0.975, 0.00625, 1.0, 0.0, 1.0, 0.0, 0.975, 0.00625, 1.0, 0.0, 0.975, 0.00625, 0.975, 0.00625, 1.0, 0.0, 1.0, 0.0, 0.9937, 0.00625, 1.0, 0.0, 0.9937, 0.00625, 0.9937, 0.00625, 1.0, 0.0, 1.0, 0.0, 0.9937, 0.00625, 1.0, 0.0, 0.9937, 0.00625, 0.9937, 0.00625, 1.0, 0.0, 1.0, 0.0, 0.975, 0.00625, 1.0, 0.0, 0.975, 0.00625, 0.975, 0.00625, 1.0, 0.0, 1.0, 0.0, 0.975, 0.00625, 1.0, 0.0, 0.975, 0.00625, 0.975, 0.00625, 1.0, 0.0, 1.0, 0.0, 0.9937, 0.01875, 1.0, 0.0, 0.9937, 0.01875, 0.9937, 0.01875, 1.0, 0.0, 1.0, 0.0, 0.9937, 0.01875, 1.0, 0.0, 0.9937, 0.01875, 0.9937, 0.01875, 1.0, 0.0, 1.0, 0.0, 0.9812, 0.00625, 1.0, 0.0, 0.9812, 0.00625, 0.9812, 0.00625, 1.0, 0.0, 1.0, 0.0, 0.9812, 0.00625, 1.0, 0.0, 0.9812, 0.00625, 0.9812, 0.00625, 1.0, 0.0, 1.0, 0.0, 0.9937, 0.00625, 1.0, 0.0, 0.9937, 0.00625, 0.9937, 0.00625, 1.0, 0.0, 1.0, 0.0, 0.9937, 0.00625, 1.0, 0.0, 0.9937, 0.00625, 0.9937, 0.00625, 1.0, 0.0, 1.0, 0.0, 0.9875, 0.00625, 1.0, 0.0, 0.9875, 0.00625, 0.9875, 0.00625, 1.0, 0.0, 1.0, 0.0, 0.9875, 0.00625, 1.0, 0.0, 0.9875, 0.00625, 0.9875, 0.00625, 1.0, 0.0, 1.0, 0.0, 0.9937, 0.0125, 1.0, 0.0, 0.9937, 0.0125, 0.9937, 0.0125, 1.0, 0.0, 1.0, 0.0, 0.9937, 0.0125, 1.0, 0.0, 0.9937, 0.0125, 0.9937, 0.0125, 1.0, 0.0, 1.0, 0.0, 0.9875, 0.0125, 1.0, 0.0, 0.9875, 0.0125, 0.9875, 0.0125, 1.0, 0.0, 1.0, 0.0, 0.9875, 0.0125, 1.0, 0.0, 0.9875, 0.0125, 0.9875, 0.0125, 1.0, 0.0, 1.0, 0.0, 0.9875, 0.00625, 1.0, 0.0, 0.9875, 0.00625, 0.9875, 0.00625, 1.0, 0.0, 1.0, 0.0, 0.9875, 0.00625, 1.0, 0.0, 0.9875, 0.00625, 0.9875, 0.00625, 1.0, 0.0, 1.0, 0.0, 0.9937, 0.0125, 1.0, 0.0, 0.9937, 0.0125, 0.9937, 0.0125, 1.0, 0.0, 1.0, 0.0, 0.9937, 0.0125, 1.0, 0.0, 0.9937, 0.0125, 0.9937, 0.0125, 1.0, 0.0, 1.0, 0.0, 0.9875, 0.0125, 1.0, 0.0, 0.9875, 0.0125, 0.9875, 0.0125, 1.0, 0.0, 1.0, 0.0, 0.9875, 0.0125, 1.0, 0.0, 0.9875, 0.0125, 0.9875, 0.0125, 1.0, 0.0, 1.0, 0.0, 0.9875, 0.00625, 1.0, 0.0, 0.9875, 0.00625, 0.9875, 0.00625, 1.0, 0.0, 1.0, 0.0, 0.9875, 0.00625, 1.0, 0.0, 0.9875, 0.00625, 0.9875, 0.00625, 1.0, 0.0, 1.0, 0.0, 0.9937, 0.0125, 1.0, 0.0, 0.9937, 0.0125, 0.9937, 0.0125, 1.0, 0.0, 1.0, 0.0, 0.9937, 0.0125, 1.0, 0.0, 0.9937, 0.0125, 0.9937, 0.0125, 1.0, 0.0, 1.0, 0.0, 0.9875, 0.0125, 1.0, 0.0, 0.9875, 0.0125, 0.9875, 0.0125, 1.0, 0.0, 1.0, 0.0, 0.9875, 0.0125, 1.0, 0.0, 0.9875, 0.0125, 0.9875, 0.0125, 1.0, 0.0, 1.0, 0.0, 0.9937, 0.00625, 1.0, 0.0, 0.9937, 0.00625, 0.9937, 0.00625, 1.0, 0.0, 1.0, 0.0, 0.9937, 0.00625, 1.0, 0.0, 0.9937, 0.00625, 0.9937, 0.00625, 1.0, 0.0, 1.0, 0.0, 0.9937, 0.0125, 1.0, 0.0, 0.9937, 0.0125, 0.9937, 0.0125, 1.0, 0.0, 1.0, 0.0, 0.9937, 0.0125, 1.0, 0.0, 0.9937, 0.0125, 0.9937, 0.0125, 1.0, 0.0, 1.0, 0.0, 0.9937, 0.0125, 1.0, 0.0, 0.9937, 0.0125, 0.9937, 0.0125, 1.0, 0.0, 1.0, 0.0, 0.9937, 0.0125, 1.0, 0.0, 0.9937, 0.0125, 0.9937, 0.0125, 1.0, 0.0, 1.0, 0.0375, 1.0, 0.0375, 1.0, 0.0, 1.0, 0.0375, 0.9937, 0.0375, 0.9438, 0.0, 0.9438, 0.0, 0.9937, 0.0, 0.0, 0.0, 0.9875, 0.00625, 0.9875, 0.0, 0.0, 0.0, 0.0, 0.0, 0.0, 0.0, 0.0, 0.0, 0.0, 0.0, 0.0, 0.0, 0.0, 0.0, 0.0, 0.0, 0.0, 0.00625, 0.9875, 0.0, 0.0, 0.0, 0.9875, 0.0, 0.9937, 0.0, 0.0, 0.0, 0.0, 0.0, 0.0, 0.0, 0.9937, 0.00625, 0.9937, 0.0, 0.0, 0.0, 0.9875, 0.00625, 0.9875, 0.00625, 0.9875, 0.0, 0.0, 0.0, 0.9875, 0.00625, 0.9937, 0.0, 0.0, 0.0, 0.9937])
me_model1_001.materials.append(mat_none_001)
me_model1_001.use_remesh_fix_poles = True
me_model1_001.use_remesh_preserve_attributes = False
me_model1_001.update()
me_model1_001.normals_split_custom_set([tuple(v) for v in zip(*[iter([1.0, 0.0, 0.0, 1.0, 0.0, 0.0, 1.0, 0.0, 0.0, 1.0, 0.0, 0.0, 1.0, 0.0, 0.0, 1.0, 0.0, 0.0, -1.0, 0.0, 0.0, -1.0, 0.0, 0.0, -1.0, 0.0, 0.0, -1.0, 0.0, 0.0, -1.0, 0.0, 0.0, -1.0, 0.0, 0.0, 0.0, 1.0, 0.0, 0.0, 1.0, 0.0, 0.0, 1.0, 0.0, 0.0, 1.0, 0.0, 0.0, 1.0, 0.0, 0.0, 1.0, 0.0, 0.0, -1.0, 0.0, 0.0, -1.0, 0.0, 0.0, -1.0, 0.0, 0.0, -1.0, 0.0, 0.0, -1.0, 0.0, 0.0, -1.0, 0.0, 0.0, 0.0, 1.0, 0.0, 0.0, 1.0, 0.0, 0.0, 1.0, 0.0, 0.0, 1.0, 0.0, 0.0, 1.0, 0.0, 0.0, 1.0, 0.0, 0.0, -1.0, 0.0, 0.0, -1.0, 0.0, 0.0, -1.0, 0.0, 0.0, -1.0, 0.0, 0.0, -1.0, 0.0, 0.0, -1.0, 1.0, -1.104e-07, 0.0, 1.0, -6.79e-09, 0.0, 1.0, -4.84e-08, 0.0, 1.0, -6.79e-09, 0.0, 1.0, 5.519e-08, 0.0, 1.0, -4.84e-08, 0.0, -1.0, -3.449e-09, 0.0, -1.0, -1.291e-09, 0.0, -1.0, -2.158e-09, 0.0, -1.0, -1.291e-09, 0.0, -1.0, 0.0, 0.0, -1.0, -2.158e-09, 0.0, 0.0, 0.887, -0.4617, 0.0, 0.887, -0.4617, 0.0, 0.887, -0.4617, 0.0, 0.887, -0.4617, 0.0, 0.887, -0.4617, 0.0, 0.887, -0.4617, 0.0, -0.887, 0.4617, 0.0, -0.887, 0.4617, 0.0, -0.887, 0.4617, 0.0, -0.887, 0.4617, 0.0, -0.887, 0.4617, 0.0, -0.887, 0.4617, 0.0, 0.4617, 0.887, 0.0, 0.4617, 0.887, 0.0, 0.4617, 0.887, 0.0, 0.4617, 0.887, 0.0, 0.4617, 0.887, 0.0, 0.4617, 0.887, 0.0, -0.4617, -0.887, 0.0, -0.4617, -0.887, 0.0, -0.4617, -0.887, 0.0, -0.4617, -0.887, 0.0, -0.4617, -0.887, 0.0, -0.4617, -0.887, 1.0, 0.0, 0.0, 1.0, 0.0, 0.0, 1.0, 0.0, 0.0, 1.0, 0.0, 0.0, 1.0, 0.0, 0.0, 1.0, 0.0, 0.0, -1.0, 0.0, 0.0, -1.0, 0.0, 0.0, -1.0, 0.0, 0.0, -1.0, 0.0, 0.0, -1.0, 0.0, 0.0, -1.0, 0.0, 0.0, 0.0, 1.0, 0.0, 0.0, 1.0, 0.0, 0.0, 1.0, 0.0, 0.0, 1.0, 0.0, 0.0, 1.0, 0.0, 0.0, 1.0, 0.0, 0.0, -1.0, 0.0, 0.0, -1.0, 0.0, 0.0, -1.0, 0.0, 0.0, -1.0, 0.0, 0.0, -1.0, 0.0, 0.0, -1.0, 0.0, 0.0, 0.0, 1.0, 0.0, 0.0, 1.0, 0.0, 0.0, 1.0, 0.0, 0.0, 1.0, 0.0, 0.0, 1.0, 0.0, 0.0, 1.0, 0.0, 0.0, -1.0, 0.0, 0.0, -1.0, 0.0, 0.0, -1.0, 0.0, 0.0, -1.0, 0.0, 0.0, -1.0, 0.0, 0.0, -1.0, 1.0, 0.0, 0.0, 1.0, 0.0, 0.0, 1.0, 0.0, 0.0, 1.0, 0.0, 0.0, 1.0, 0.0, 0.0, 1.0, 0.0, 0.0, -1.0, 0.0, 0.0, -1.0, 0.0, 0.0, -1.0, 0.0, 0.0, -1.0, 0.0, 0.0, -1.0, 0.0, 0.0, -1.0, 0.0, 0.0, 0.0, 1.0, 0.0, 0.0, 1.0, 0.0, 0.0, 1.0, 0.0, 0.0, 1.0, 0.0, 0.0, 1.0, 0.0, 0.0, 1.0, 0.0, 0.0, -1.0, 0.0, 0.0, -1.0, 0.0, 0.0, -1.0, 0.0, 0.0, -1.0, 0.0, 0.0, -1.0, 0.0, 0.0, -1.0, 0.0, 0.0, 0.0, 1.0, 0.0, 0.0, 1.0, 0.0, 0.0, 1.0, 0.0, 0.0, 1.0, 0.0, 0.0, 1.0, 0.0, 0.0, 1.0, 0.0, 0.0, -1.0, 0.0, 0.0, -1.0, 0.0, 0.0, -1.0, 0.0, 0.0, -1.0, 0.0, 0.0, -1.0, 0.0, 0.0, -1.0, 1.0, -1.987e-06, 0.0, 1.0, -1.786e-06, 0.0, 1.0, 1.6e-06, 0.0, 1.0, -1.786e-06, 0.0, 1.0, 1.801e-06, 0.0, 1.0, 1.6e-06, 0.0, -1.0, 4.967e-07, 0.0, -1.0, 4.417e-07, 0.0, -1.0, -4.882e-07, 0.0, -1.0, 4.417e-07, 0.0, -1.0, -5.433e-07, 0.0, -1.0, -4.882e-07, 0.0, 0.0, 0.887, -0.4617, 0.0, 0.887, -0.4617, 0.0, 0.887, -0.4617, 0.0, 0.887, -0.4617, 0.0, 0.887, -0.4617, 0.0, 0.887, -0.4617, 0.0, -0.887, 0.4617, 0.0, -0.887, 0.4617, 0.0, -0.887, 0.4617, 0.0, -0.887, 0.4617, 0.0, -0.887, 0.4617, 0.0, -0.887, 0.4617, 0.0, 0.4617, 0.887, 0.0, 0.4617, 0.887, 0.0, 0.4617, 0.887, 0.0, 0.4617, 0.887, 0.0, 0.4617, 0.887, 0.0, 0.4617, 0.887, 0.0, -0.4617, -0.887, 0.0, -0.4617, -0.887, 0.0, -0.4617, -0.887, 0.0, -0.4617, -0.887, 0.0, -0.4617, -0.887, 0.0, -0.4617, -0.887, 1.0, 0.0, 0.0, 1.0, 0.0, 0.0, 1.0, 0.0, 0.0, 1.0, 0.0, 0.0, 1.0, 0.0, 0.0, 1.0, 0.0, 0.0, -1.0, 0.0, 0.0, -1.0, -3.545e-09, 0.0, -1.0, -5.233e-08, 0.0, -1.0, -3.545e-09, 0.0, -1.0, -5.588e-08, 0.0, -1.0, -5.233e-08, 0.0, 0.0, 0.887, -0.4617, 0.0, 0.887, -0.4617, 0.0, 0.887, -0.4617, 0.0, 0.887, -0.4617, 0.0, 0.887, -0.4617, 0.0, 0.887, -0.4617, 0.0, -0.887, 0.4617, 0.0, -0.887, 0.4617, 0.0, -0.887, 0.4617, 0.0, -0.887, 0.4617, 0.0, -0.887, 0.4617, 0.0, -0.887, 0.4617, 0.0, 0.4617, 0.887, 0.0, 0.4617, 0.887, 0.0, 0.4617, 0.887, 0.0, 0.4617, 0.887, 0.0, 0.4617, 0.887, 0.0, 0.4617, 0.887, 0.0, -0.4617, -0.887, 0.0, -0.4617, -0.887, 0.0, -0.4617, -0.887, 0.0, -0.4617, -0.887, 0.0, -0.4617, -0.887, 0.0, -0.4617, -0.887, 1.0, -1.49e-06, 0.0, 1.0, -1.276e-06, 0.0, 1.0, 9.97e-07, 0.0, 1.0, -1.276e-06, 0.0, 1.0, 1.211e-06, 0.0, 1.0, 9.97e-07, 0.0, -1.0, 0.0, 0.0, -1.0, -5.528e-09, 0.0, -1.0, -6.432e-08, 0.0, -1.0, -5.528e-09, 0.0, -1.0, -6.985e-08, 0.0, -1.0, -6.432e-08, 0.0, 0.0, 0.887, -0.4617, 0.0, 0.887, -0.4617, 0.0, 0.887, -0.4617, 0.0, 0.887, -0.4617, 0.0, 0.887, -0.4617, 0.0, 0.887, -0.4617, 0.0, -0.887, 0.4617, 0.0, -0.887, 0.4617, 0.0, -0.887, 0.4617, 0.0, -0.887, 0.4617, 0.0, -0.887, 0.4617, 0.0, -0.887, 0.4617, 0.0, 0.4617, 0.887, 0.0, 0.4617, 0.887, 0.0, 0.4617, 0.887, 0.0, 0.4617, 0.887, 0.0, 0.4617, 0.887, 0.0, 0.4617, 0.887, 0.0, -0.4617, -0.887, 0.0, -0.4617, -0.887, 0.0, -0.4617, -0.887, 0.0, -0.4617, -0.887, 0.0, -0.4617, -0.887, 0.0, -0.4617, -0.887, 1.0, -9.934e-07, 0.0, 1.0, -8.237e-07, 0.0, 1.0, 4.512e-07, 0.0, 1.0, -8.237e-07, 0.0, 1.0, 6.209e-07, 0.0, 1.0, 4.512e-07, 0.0, -1.0, 0.0, 0.0, -1.0, -9.79e-09, 0.0, -1.0, -8.334e-08, 0.0, -1.0, -9.79e-09, 0.0, -1.0, -9.313e-08, 0.0, -1.0, -8.334e-08, 0.0, 0.0, 0.887, -0.4617, 0.0, 0.887, -0.4617, 0.0, 0.887, -0.4617, 0.0, 0.887, -0.4617, 0.0, 0.887, -0.4617, 0.0, 0.887, -0.4617, 0.0, -0.887, 0.4617, 0.0, -0.887, 0.4617, 0.0, -0.887, 0.4617, 0.0, -0.887, 0.4617, 0.0, -0.887, 0.4617, 0.0, -0.887, 0.4617, 0.0, 0.4617, 0.887, 0.0, 0.4617, 0.887, 0.0, 0.4617, 0.887, 0.0, 0.4617, 0.887, 0.0, 0.4617, 0.887, 0.0, 0.4617, 0.887, 0.0, -0.4617, -0.887, 0.0, -0.4617, -0.887, 0.0, -0.4617, -0.887, 0.0, -0.4617, -0.887, 0.0, -0.4617, -0.887, 0.0, -0.4617, -0.887, 1.0, -1.49e-06, 0.0, 1.0, -1.258e-06, 0.0, 1.0, -2.324e-07, 0.0, 1.0, -1.258e-06, 0.0, 1.0, 0.0, 0.0, 1.0, -2.324e-07, 0.0, -1.0, 1.863e-07, 0.0, -1.0, 1.645e-07, 0.0, -1.0, 6.835e-08, 0.0, -1.0, 1.645e-07, 0.0, -1.0, 4.657e-08, 0.0, -1.0, 6.835e-08, 0.0, 0.0, 0.887, -0.4617, 0.0, 0.887, -0.4617, 0.0, 0.887, -0.4617, 0.0, 0.887, -0.4617, 0.0, 0.887, -0.4617, 0.0, 0.887, -0.4617, 0.0, -0.887, 0.4617, 0.0, -0.887, 0.4617, 0.0, -0.887, 0.4617, 0.0, -0.887, 0.4617, 0.0, -0.887, 0.4617, 0.0, -0.887, 0.4617, 0.0, 0.4617, 0.887, 0.0, 0.4617, 0.887, 0.0, 0.4617, 0.887, 0.0, 0.4617, 0.887, 0.0, 0.4617, 0.887, 0.0, 0.4617, 0.887, 0.0, -0.4617, -0.887, 0.0, -0.4617, -0.887, 0.0, -0.4617, -0.887, 0.0, -0.4617, -0.887, 0.0, -0.4617, -0.887, 0.0, -0.4617, -0.887, 1.0, 0.0, 0.0, 1.0, -1.526e-07, 0.0, 1.0, -5.925e-07, 0.0, 1.0, -1.526e-07, 0.0, 1.0, -7.451e-07, 0.0, 1.0, -5.925e-07, 0.0, -1.0, 2.484e-07, 0.0, -1.0, 1.975e-07, 0.0, -1.0, 5.087e-08, 0.0, -1.0, 1.975e-07, 0.0, -1.0, 0.0, 0.0, -1.0, 5.087e-08, 0.0, 0.0, 0.887, -0.4617, 0.0, 0.887, -0.4617, 0.0, 0.887, -0.4617, 0.0, 0.887, -0.4617, 0.0, 0.887, -0.4617, 0.0, 0.887, -0.4617, 0.0, -0.887, 0.4617, 0.0, -0.887, 0.4617, 0.0, -0.887, 0.4617, 0.0, -0.887, 0.4617, 0.0, -0.887, 0.4617, 0.0, -0.887, 0.4617, 0.0, 0.4617, 0.887, 0.0, 0.4617, 0.887, 0.0, 0.4617, 0.887, 0.0, 0.4617, 0.887, 0.0, 0.4617, 0.887, 0.0, 0.4617, 0.887, 0.0, -0.4617, -0.887, 0.0, -0.4617, -0.887, 0.0, -0.4617, -0.887, 0.0, -0.4617, -0.887, 0.0, -0.4617, -0.887, 0.0, -0.4617, -0.887, 1.0, 0.0, 0.0, 1.0, 0.0, 0.0, 1.0, 0.0, 0.0, 1.0, 0.0, 0.0, 1.0, 0.0, 0.0, 1.0, 0.0, 0.0, -1.0, 0.0, 0.0, -1.0, 0.0, 0.0, -1.0, 0.0, 0.0, -1.0, 0.0, 0.0, -1.0, 0.0, 0.0, -1.0, 0.0, 0.0, 0.0, 1.0, 0.0, 0.0, 1.0, 0.0, 0.0, 1.0, 0.0, 0.0, 1.0, 0.0, 0.0, 1.0, 0.0, 0.0, 1.0, 0.0, 0.0, -1.0, 0.0, 0.0, -1.0, 0.0, 0.0, -1.0, 0.0, 0.0, -1.0, 0.0, 0.0, -1.0, 0.0, 0.0, -1.0, 0.0, 0.0, 0.0, 1.0, 0.0, 0.0, 1.0, 0.0, 0.0, 1.0, 0.0, 0.0, 1.0, 0.0, 0.0, 1.0, 0.0, 0.0, 1.0, 0.0, 0.0, -1.0, 0.0, 0.0, -1.0, 0.0, 0.0, -1.0, 0.0, 0.0, -1.0, 0.0, 0.0, -1.0, 0.0, 0.0, -1.0, 1.0, 0.0, 0.0, 1.0, 0.0, 0.0, 1.0, 0.0, 0.0, 1.0, 0.0, 0.0, 1.0, 0.0, 0.0, 1.0, 0.0, 0.0, -1.0, 0.0, 0.0, -1.0, 0.0, 0.0, -1.0, 0.0, 0.0, -1.0, 0.0, 0.0, -1.0, 0.0, 0.0, -1.0, 0.0, 0.0, 0.0, 1.0, 0.0, 0.0, 1.0, 0.0, 0.0, 1.0, 0.0, 0.0, 1.0, 0.0, 0.0, 1.0, 0.0, 0.0, 1.0, 0.0, 0.0, -1.0, 0.0, 0.0, -1.0, 0.0, 0.0, -1.0, 0.0, 0.0, -1.0, 0.0, 0.0, -1.0, 0.0, 0.0, -1.0, 0.0, 0.0, 0.0, 1.0, 0.0, 0.0, 1.0, 0.0, 0.0, 1.0, 0.0, 0.0, 1.0, 0.0, 0.0, 1.0, 0.0, 0.0, 1.0, 0.0, 0.0, -1.0, 0.0, 0.0, -1.0, 0.0, 0.0, -1.0, 0.0, 0.0, -1.0, 0.0, 0.0, -1.0, 0.0, 0.0, -1.0, 1.0, 0.0, 0.0, 1.0, 0.0, 0.0, 1.0, 0.0, 0.0, 1.0, 0.0, 0.0, 1.0, 0.0, 0.0, 1.0, 0.0, 0.0, -1.0, 0.0, 0.0, -1.0, 0.0, 0.0, -1.0, 0.0, 0.0, -1.0, 0.0, 0.0, -1.0, 0.0, 0.0, -1.0, 0.0, 0.0, 0.0, 1.0, 0.0, 0.0, 1.0, 0.0, 0.0, 1.0, 0.0, 0.0, 1.0, 0.0, 0.0, 1.0, 0.0, 0.0, 1.0, 0.0, 0.0, -1.0, 0.0, 0.0, -1.0, 0.0, 0.0, -1.0, 0.0, 0.0, -1.0, 0.0, 0.0, -1.0, 0.0, 0.0, -1.0, 0.0, 0.0, 0.0, 1.0, 0.0, 0.0, 1.0, 0.0, 0.0, 1.0, 0.0, 0.0, 1.0, 0.0, 0.0, 1.0, 0.0, 0.0, 1.0, 0.0, 0.0, -1.0, 0.0, 0.0, -1.0, 0.0, 0.0, -1.0, 0.0, 0.0, -1.0, 0.0, 0.0, -1.0, 0.0, 0.0, -1.0, 1.0, 0.0, 0.0, 1.0, 0.0, 0.0, 1.0, 0.0, 0.0, 1.0, 0.0, 0.0, 1.0, 0.0, 0.0, 1.0, 0.0, 0.0, -1.0, 0.0, 0.0, -1.0, 0.0, 0.0, -1.0, 0.0, 0.0, -1.0, 0.0, 0.0, -1.0, 0.0, 0.0, -1.0, 0.0, 0.0, 0.0, -1.0, 0.0, 0.0, -1.0, 0.0, 0.0, -1.0, 0.0, 0.0, -1.0, 0.0, 0.0, -1.0, 0.0, 0.0, -1.0, 0.0, 0.0, 1.0, 0.0, 0.0, 1.0, 0.0, 0.0, 1.0, 0.0, 0.0, 1.0, 0.0, 0.0, 1.0, 0.0, 0.0, 1.0, 0.0, 0.0, 0.0, -1.0, 0.0, 0.0, -1.0, 0.0, 0.0, -1.0, 0.0, 0.0, -1.0, 0.0, 0.0, -1.0, 0.0, 0.0, -1.0, 0.0, 0.0, 1.0, 0.0, 0.0, 1.0, 0.0, 0.0, 1.0, 0.0, 0.0, 1.0, 0.0, 0.0, 1.0, 0.0, 0.0, 1.0, 1.0, 0.0, 0.0, 1.0, 0.0, 0.0, 1.0, 0.0, 0.0, 1.0, 0.0, 0.0, 1.0, 0.0, 0.0, 1.0, 0.0, 0.0, -1.0, 0.0, 0.0, -1.0, 0.0, 0.0, -1.0, 0.0, 0.0, -1.0, 0.0, 0.0, -1.0, 0.0, 0.0, -1.0, 0.0, 0.0, 0.0, -1.0, 0.0, 0.0, -1.0, 0.0, 0.0, -1.0, 0.0, 0.0, -1.0, 0.0, 0.0, -1.0, 0.0, 0.0, -1.0, 0.0, 0.0, 1.0, 0.0, 0.0, 1.0, 0.0, 0.0, 1.0, 0.0, 0.0, 1.0, 0.0, 0.0, 1.0, 0.0, 0.0, 1.0, 0.0, 0.0, 0.0, -1.0, 0.0, 0.0, -1.0, 0.0, 0.0, -1.0, 0.0, 0.0, -1.0, 0.0, 0.0, -1.0, 0.0, 0.0, -1.0, 0.0, 0.0, 1.0, 0.0, 0.0, 1.0, 0.0, 0.0, 1.0, 0.0, 0.0, 1.0, 0.0, 0.0, 1.0, 0.0, 0.0, 1.0, 1.0, 0.0, 0.0, 1.0, 0.0, 0.0, 1.0, 0.0, 0.0, 1.0, 0.0, 0.0, 1.0, 0.0, 0.0, 1.0, 0.0, 0.0, -1.0, 0.0, 0.0, -1.0, 0.0, 0.0, -1.0, 0.0, 0.0, -1.0, 0.0, 0.0, -1.0, 0.0, 0.0, -1.0, 0.0, 0.0, 0.0, -1.0, 0.0, 0.0, -1.0, 0.0, 0.0, -1.0, 0.0, 0.0, -1.0, 0.0, 0.0, -1.0, 0.0, 0.0, -1.0, 0.0, 0.0, 1.0, 0.0, 0.0, 1.0, 0.0, 0.0, 1.0, 0.0, 0.0, 1.0, 0.0, 0.0, 1.0, 0.0, 0.0, 1.0, 0.0, 0.0, 0.0, -1.0, 0.0, 0.0, -1.0, 0.0, 0.0, -1.0, 0.0, 0.0, -1.0, 0.0, 0.0, -1.0, 0.0, 0.0, -1.0, 0.0, 0.0, 1.0, 0.0, 0.0, 1.0, 0.0, 0.0, 1.0, 0.0, 0.0, 1.0, 0.0, 0.0, 1.0, 0.0, 0.0, 1.0, 1.0, 0.0, 0.0, 1.0, 0.0, 0.0, 1.0, 0.0, 0.0, 1.0, 0.0, 0.0, 1.0, 0.0, 0.0, 1.0, 0.0, 0.0, -1.0, 0.0, 0.0, -1.0, 0.0, 0.0, -1.0, 0.0, 0.0, -1.0, 0.0, 0.0, -1.0, 0.0, 0.0, -1.0, 0.0, 0.0, 0.0, -1.0, 0.0, 0.0, -1.0, 0.0, 0.0, -1.0, 0.0, 0.0, -1.0, 0.0, 0.0, -1.0, 0.0, 0.0, -1.0, 0.0, 0.0, 1.0, 0.0, 0.0, 1.0, 0.0, 0.0, 1.0, 0.0, 0.0, 1.0, 0.0, 0.0, 1.0, 0.0, 0.0, 1.0, 0.0, 0.0, 0.0, -1.0, 0.0, 0.0, -1.0, 0.0, 0.0, -1.0, 0.0, 0.0, -1.0, 0.0, 0.0, -1.0, 0.0, 0.0, -1.0, 0.0, 0.0, 1.0, 0.0, 0.0, 1.0, 0.0, 0.0, 1.0, 0.0, 0.0, 1.0, 0.0, 0.0, 1.0, 0.0, 0.0, 1.0, 1.0, 0.0, 0.0, 1.0, 0.0, 0.0, 1.0, 0.0, 0.0, 1.0, 0.0, 0.0, 1.0, 0.0, 0.0, 1.0, 0.0, 0.0, -1.0, 0.0, 0.0, -1.0, 0.0, 0.0, -1.0, 0.0, 0.0, -1.0, 0.0, 0.0, -1.0, 0.0, 0.0, -1.0, 0.0, 0.0, 0.0, -1.0, 0.0, 0.0, -1.0, 0.0, 0.0, -1.0, 0.0, 0.0, -1.0, 0.0, 0.0, -1.0, 0.0, 0.0, -1.0, 0.0, 0.0, 1.0, 0.0, 0.0, 1.0, 0.0, 0.0, 1.0, 0.0, 0.0, 1.0, 0.0, 0.0, 1.0, 0.0, 0.0, 1.0, 0.0, 0.0, 0.0, -1.0, 0.0, 0.0, -1.0, 0.0, 0.0, -1.0, 0.0, 0.0, -1.0, 0.0, 0.0, -1.0, 0.0, 0.0, -1.0, 0.0, 0.0, 1.0, 0.0, 0.0, 1.0, 0.0, 0.0, 1.0, 0.0, 0.0, 1.0, 0.0, 0.0, 1.0, 0.0, 0.0, 1.0, 1.0, 0.0, 0.0, 1.0, 0.0, 0.0, 1.0, 0.0, 0.0, 1.0, 0.0, 0.0, 1.0, 0.0, 0.0, 1.0, 0.0, 0.0, -1.0, 0.0, 0.0, -1.0, 0.0, 0.0, -1.0, 0.0, 0.0, -1.0, 0.0, 0.0, -1.0, 0.0, 0.0, -1.0, 0.0, 0.0, 0.0, -1.0, 0.0, 0.0, -1.0, 0.0, 0.0, -1.0, 0.0, 0.0, -1.0, 0.0, 0.0, -1.0, 0.0, 0.0, -1.0, 0.0, 0.0, 1.0, 0.0, 0.0, 1.0, 0.0, 0.0, 1.0, 0.0, 0.0, 1.0, 0.0, 0.0, 1.0, 0.0, 0.0, 1.0, 0.0, 0.0, 0.0, -1.0, 0.0, 0.0, -1.0, 0.0, 0.0, -1.0, 0.0, 0.0, -1.0, 0.0, 0.0, -1.0, 0.0, 0.0, -1.0, 0.0, 0.0, 1.0, 0.0, 0.0, 1.0, 0.0, 0.0, 1.0, 0.0, 0.0, 1.0, 0.0, 0.0, 1.0, 0.0, 0.0, 1.0, 1.0, 0.0, 0.0, 1.0, 0.0, 0.0, 1.0, 0.0, 0.0, 1.0, 0.0, 0.0, 1.0, 0.0, 0.0, 1.0, 0.0, 0.0, -1.0, 0.0, 0.0, -1.0, 0.0, 0.0, -1.0, 0.0, 0.0, -1.0, 0.0, 0.0, -1.0, 0.0, 0.0, -1.0, 0.0, 0.0, 0.0, -1.0, 0.0, 0.0, -1.0, 0.0, 0.0, -1.0, 0.0, 0.0, -1.0, 0.0, 0.0, -1.0, 0.0, 0.0, -1.0, 0.0, 0.0, 1.0, 0.0, 0.0, 1.0, 0.0, 0.0, 1.0, 0.0, 0.0, 1.0, 0.0, 0.0, 1.0, 0.0, 0.0, 1.0, 0.0, 0.0, 0.0, -1.0, 0.0, 0.0, -1.0, 0.0, 0.0, -1.0, 0.0, 0.0, -1.0, 0.0, 0.0, -1.0, 0.0, 0.0, -1.0, 0.0, 0.0, 1.0, 0.0, 0.0, 1.0, 0.0, 0.0, 1.0, 0.0, 0.0, 1.0, 0.0, 0.0, 1.0, 0.0, 0.0, 1.0, 1.0, 0.0, 0.0, 1.0, 0.0, 0.0, 1.0, 0.0, 0.0, 1.0, 0.0, 0.0, 1.0, 0.0, 0.0, 1.0, 0.0, 0.0, -1.0, 0.0, 0.0, -1.0, 0.0, 0.0, -1.0, 0.0, 0.0, -1.0, 0.0, 0.0, -1.0, 0.0, 0.0, -1.0, 0.0, 0.0, 0.0, -1.0, 0.0, 0.0, -1.0, 0.0, 0.0, -1.0, 0.0, 0.0, -1.0, 0.0, 0.0, -1.0, 0.0, 0.0, -1.0, 0.0, 0.0, 1.0, 0.0, 0.0, 1.0, 0.0, 0.0, 1.0, 0.0, 0.0, 1.0, 0.0, 0.0, 1.0, 0.0, 0.0, 1.0, 0.0, 0.0, 0.0, -1.0, 0.0, 0.0, -1.0, 0.0, 0.0, -1.0, 0.0, 0.0, -1.0, 0.0, 0.0, -1.0, 0.0, 0.0, -1.0, 0.0, 0.0, 1.0, 0.0, 0.0, 1.0, 0.0, 0.0, 1.0, 0.0, 0.0, 1.0, 0.0, 0.0, 1.0, 0.0, 0.0, 1.0, 1.0, 0.0, 0.0, 1.0, 0.0, 0.0, 1.0, 0.0, 0.0, 1.0, 0.0, 0.0, 1.0, 0.0, 0.0, 1.0, 0.0, 0.0, -1.0, 0.0, 0.0, -1.0, 0.0, 0.0, -1.0, 0.0, 0.0, -1.0, 0.0, 0.0, -1.0, 0.0, 0.0, -1.0, 0.0, 0.0, 0.0, -1.0, 0.0, 0.0, -1.0, 0.0, 0.0, -1.0, 0.0, 0.0, -1.0, 0.0, 0.0, -1.0, 0.0, 0.0, -1.0, 0.0, 0.0, 1.0, 0.0, 0.0, 1.0, 0.0, 0.0, 1.0, 0.0, 0.0, 1.0, 0.0, 0.0, 1.0, 0.0, 0.0, 1.0, 0.0, 0.0, 0.0, -1.0, 0.0, 0.0, -1.0, 0.0, 0.0, -1.0, 0.0, 0.0, -1.0, 0.0, 0.0, -1.0, 0.0, 0.0, -1.0, 0.0, 0.0, 1.0, 0.0, 0.0, 1.0, 0.0, 0.0, 1.0, 0.0, 0.0, 1.0, 0.0, 0.0, 1.0, 0.0, 0.0, 1.0, 1.0, 0.0, 0.0, 1.0, 0.0, 0.0, 1.0, 0.0, 0.0, 1.0, 0.0, 0.0, 1.0, 0.0, 0.0, 1.0, 0.0, 0.0, -1.0, 0.0, 0.0, -1.0, 0.0, 0.0, -1.0, 0.0, 0.0, -1.0, 0.0, 0.0, -1.0, 0.0, 0.0, -1.0, 0.0, 0.0, 0.0, 1.0, 0.0, 0.0, 1.0, 0.0, 0.0, 1.0, 0.0, 0.0, 1.0, 0.0, 0.0, 1.0, 0.0, 0.0, 1.0, 0.0, 0.0, -1.0, 0.0, 0.0, -1.0, 0.0, 0.0, -1.0, 0.0, 0.0, -1.0, 0.0, 0.0, -1.0, 0.0, 0.0, -1.0, 0.0, 0.0, 0.0, 1.0, 0.0, 0.0, 1.0, 0.0, 0.0, 1.0, 0.0, 0.0, 1.0, 0.0, 0.0, 1.0, 0.0, 0.0, 1.0, 0.0, 0.0, -1.0, 0.0, 0.0, -1.0, 0.0, 0.0, -1.0, 0.0, 0.0, -1.0, 0.0, 0.0, -1.0, 0.0, 0.0, -1.0, 1.0, 0.0, 0.0, 1.0, 0.0, 0.0, 1.0, 0.0, 0.0, 1.0, 0.0, 0.0, 1.0, 0.0, 0.0, 1.0, 0.0, 0.0, -1.0, 0.0, 0.0, -1.0, 0.0, 0.0, -1.0, 0.0, 0.0, -1.0, 0.0, 0.0, -1.0, 0.0, 0.0, -1.0, 0.0, 0.0, 0.0, 1.0, 0.0, 0.0, 1.0, 0.0, 0.0, 1.0, 0.0, 0.0, 1.0, 0.0, 0.0, 1.0, 0.0, 0.0, 1.0, 0.0, 0.0, -1.0, 0.0, 0.0, -1.0, 0.0, 0.0, -1.0, 0.0, 0.0, -1.0, 0.0, 0.0, -1.0, 0.0, 0.0, -1.0, 0.0, 0.0, 0.0, 1.0, 0.0, 0.0, 1.0, 0.0, 0.0, 1.0, 0.0, 0.0, 1.0, 0.0, 0.0, 1.0, 0.0, 0.0, 1.0, 0.0, 0.0, -1.0, 0.0, 0.0, -1.0, 0.0, 0.0, -1.0, 0.0, 0.0, -1.0, 0.0, 0.0, -1.0, 0.0, 0.0, -1.0, 1.0, 0.0, 0.0, 1.0, 0.0, 0.0, 1.0, 0.0, 0.0, 1.0, 0.0, 0.0, 1.0, 0.0, 0.0, 1.0, 0.0, 0.0, -1.0, 0.0, 0.0, -1.0, 0.0, 0.0, -1.0, 0.0, 0.0, -1.0, 0.0, 0.0, -1.0, 0.0, 0.0, -1.0, 0.0, 0.0, 0.0, 1.0, 0.0, 0.0, 1.0, 0.0, 0.0, 1.0, 0.0, 0.0, 1.0, 0.0, 0.0, 1.0, 0.0, 0.0, 1.0, 0.0, 0.0, -1.0, 0.0, 0.0, -1.0, 0.0, 0.0, -1.0, 0.0, 0.0, -1.0, 0.0, 0.0, -1.0, 0.0, 0.0, -1.0, 0.0, 0.0, 0.0, 1.0, 0.0, 0.0, 1.0, 0.0, 0.0, 1.0, 0.0, 0.0, 1.0, 0.0, 0.0, 1.0, 0.0, 0.0, 1.0, 0.0, 0.0, -1.0, 0.0, 0.0, -1.0, 0.0, 0.0, -1.0, 0.0, 0.0, -1.0, 0.0, 0.0, -1.0, 0.0, 0.0, -1.0, 1.0, 0.0, 0.0, 1.0, 0.0, 0.0, 1.0, 0.0, 0.0, 1.0, 0.0, 0.0, 1.0, 0.0, 0.0, 1.0, 0.0, 0.0, -1.0, 0.0, 0.0, -1.0, -6.289e-07, 0.0, -1.0, -1.162e-07, 0.0, -1.0, -6.289e-07, 0.0, -1.0, -7.451e-07, 0.0, -1.0, -1.162e-07, 0.0, 0.0, 0.7071, 0.7071, 0.0, 0.7071, 0.7071, 0.0, 0.7071, 0.7071, 0.0, 0.7071, 0.7071, 0.0, 0.7071, 0.7071, 0.0, 0.7071, 0.7071, 0.0, -0.7071, -0.7071, 0.0, -0.7071, -0.7071, 0.0, -0.7071, -0.7071, 0.0, -0.7071, -0.7071, 0.0, -0.7071, -0.7071, 0.0, -0.7071, -0.7071, 0.0, -0.7071, 0.7071, 0.0, -0.7071, 0.7071, 0.0, -0.7071, 0.7071, 0.0, -0.7071, 0.7071, 0.0, -0.7071, 0.7071, 0.0, -0.7071, 0.7071, 0.0, 0.7071, -0.7071, 0.0, 0.7071, -0.7071, 0.0, 0.7071, -0.7071, 0.0, 0.7071, -0.7071, 0.0, 0.7071, -0.7071, 0.0, 0.7071, -0.7071, 1.0, 0.0, 0.0, 1.0, 0.0, 0.0, 1.0, 0.0, 0.0, 1.0, 0.0, 0.0, 1.0, 0.0, 0.0, 1.0, 0.0, 0.0, -1.0, 0.0, 0.0, -1.0, 0.0, 0.0, -1.0, 0.0, 0.0, -1.0, 0.0, 0.0, -1.0, 0.0, 0.0, -1.0, 0.0, 0.0, 0.0, 1.0, 0.0, 0.0, 1.0, 0.0, 0.0, 1.0, 0.0, 0.0, 1.0, 0.0, 0.0, 1.0, 0.0, 0.0, 1.0, 0.0, 0.0, -1.0, 0.0, 0.0, -1.0, 0.0, 0.0, -1.0, 0.0, 0.0, -1.0, 0.0, 0.0, -1.0, 0.0, 0.0, -1.0, 0.0, 0.0, 0.0, 1.0, 0.0, 0.0, 1.0, 0.0, 0.0, 1.0, 0.0, 0.0, 1.0, 0.0, 0.0, 1.0, 0.0, 0.0, 1.0, 0.0, 0.0, -1.0, 0.0, 0.0, -1.0, 0.0, 0.0, -1.0, 0.0, 0.0, -1.0, 0.0, 0.0, -1.0, 0.0, 0.0, -1.0, 1.0, 0.0, 0.0, 1.0, 0.0, 0.0, 1.0, 0.0, 0.0, 1.0, 0.0, 0.0, 1.0, 0.0, 0.0, 1.0, 0.0, 0.0, -1.0, 0.0, 0.0, -1.0, 0.0, 0.0, -1.0, 0.0, 0.0, -1.0, 0.0, 0.0, -1.0, 0.0, 0.0, -1.0, 0.0, 0.0, 0.0, 1.0, 0.0, 0.0, 1.0, 0.0, 0.0, 1.0, 0.0, 0.0, 1.0, 0.0, 0.0, 1.0, 0.0, 0.0, 1.0, 0.0, 0.0, -1.0, 0.0, 0.0, -1.0, 0.0, 0.0, -1.0, 0.0, 0.0, -1.0, 0.0, 0.0, -1.0, 0.0, 0.0, -1.0, 0.0, 0.0, 0.0, 1.0, 0.0, 0.0, 1.0, 0.0, 0.0, 1.0, 0.0, 0.0, 1.0, 0.0, 0.0, 1.0, 0.0, 0.0, 1.0, 0.0, 0.0, -1.0, 0.0, 0.0, -1.0, 0.0, 0.0, -1.0, 0.0, 0.0, -1.0, 0.0, 0.0, -1.0, 0.0, 0.0, -1.0, 1.0, 0.0, 0.0, 1.0, 0.0, 0.0, 1.0, 0.0, 0.0, 1.0, 0.0, 0.0, 1.0, 0.0, 0.0, 1.0, 0.0, 0.0, -1.0, 0.0, 0.0, -1.0, 0.0, 0.0, -1.0, 0.0, 0.0, -1.0, 0.0, 0.0, -1.0, 0.0, 0.0, -1.0, 0.0, 0.0, 0.0, 1.0, 0.0, 0.0, 1.0, 0.0, 0.0, 1.0, 0.0, 0.0, 1.0, 0.0, 0.0, 1.0, 0.0, 0.0, 1.0, 0.0, 0.0, -1.0, 0.0, 0.0, -1.0, 0.0, 0.0, -1.0, 0.0, 0.0, -1.0, 0.0, 0.0, -1.0, 0.0, 0.0, -1.0, 0.0, 0.0, 0.0, 1.0, 0.0, 0.0, 1.0, 0.0, 0.0, 1.0, 0.0, 0.0, 1.0, 0.0, 0.0, 1.0, 0.0, 0.0, 1.0, 0.0, 0.0, -1.0, 0.0, 0.0, -1.0, 0.0, 0.0, -1.0, 0.0, 0.0, -1.0, 0.0, 0.0, -1.0, 0.0, 0.0, -1.0, 1.0, 0.0, 0.0, 1.0, 0.0, 0.0, 1.0, 0.0, 0.0, 1.0, 0.0, 0.0, 1.0, 0.0, 0.0, 1.0, 0.0, 0.0, -1.0, 0.0, 0.0, -1.0, 0.0, 0.0, -1.0, 0.0, 0.0, -1.0, 0.0, 0.0, -1.0, 0.0, 0.0, -1.0, 0.0, 0.0, 0.0, 1.0, 0.0, 0.0, 1.0, 0.0, 0.0, 1.0, 0.0, 0.0, 1.0, 0.0, 0.0, 1.0, 0.0, 0.0, 1.0, 0.0, 0.0, -1.0, 0.0, 0.0, -1.0, 0.0, 0.0, -1.0, 0.0, 0.0, -1.0, 0.0, 0.0, -1.0, 0.0, 0.0, -1.0, 0.0, 0.0, 0.0, 1.0, 0.0, 0.0, 1.0, 0.0, 0.0, 1.0, 0.0, 0.0, 1.0, 0.0, 0.0, 1.0, 0.0, 0.0, 1.0, 0.0, 0.0, -1.0, 0.0, 0.0, -1.0, 0.0, 0.0, -1.0, 0.0, 0.0, -1.0, 0.0, 0.0, -1.0, 0.0, 0.0, -1.0, 1.0, 0.0, 0.0, 1.0, 0.0, 0.0, 1.0, 0.0, 0.0, 1.0, 0.0, 0.0, 1.0, 0.0, 0.0, 1.0, 0.0, 0.0, -1.0, 0.0, 0.0, -1.0, 0.0, 0.0, -1.0, 0.0, 0.0, -1.0, 0.0, 0.0, -1.0, 0.0, 0.0, -1.0, 0.0, 0.0, 0.0, 1.0, 0.0, 0.0, 1.0, 0.0, 0.0, 1.0, 0.0, 0.0, 1.0, 0.0, 0.0, 1.0, 0.0, 0.0, 1.0, 0.0, 0.0, -1.0, 0.0, 0.0, -1.0, 0.0, 0.0, -1.0, 0.0, 0.0, -1.0, 0.0, 0.0, -1.0, 0.0, 0.0, -1.0, 0.0, 0.0, 0.0, 1.0, 0.0, 0.0, 1.0, 0.0, 0.0, 1.0, 0.0, 0.0, 1.0, 0.0, 0.0, 1.0, 0.0, 0.0, 1.0, 0.0, 0.0, -1.0, 0.0, 0.0, -1.0, 0.0, 0.0, -1.0, 0.0, 0.0, -1.0, 0.0, 0.0, -1.0, 0.0, 0.0, -1.0, 0.0, -0.7071, 0.7071, 0.0, -0.7071, 0.7071, 0.0, -0.7071, 0.7071, 0.0, -0.7071, 0.7071, 0.0, 0.7071, 0.7071, 0.0, 0.7071, 0.7071, 0.0, 0.7071, 0.7071, 0.0, 0.7071, 0.7071, -1.0, 0.0, 0.0, -1.0, 0.0, 0.0, -1.0, 0.0, 0.0, -1.0, 7.451e-07, 0.0, -1.0, 7.451e-07, 0.0, -1.0, 7.451e-07, 0.0, -1.0, 7.451e-07, 0.0, 0.3542, 0.0, -0.9352, 0.3542, 0.0, -0.9352, 0.3542, 0.0, -0.9352, 0.3542, 0.0, -0.9352, 0.3542, 0.0, -0.9352, 1.0, 0.0, 0.0, 1.0, 0.0, 0.0, 1.0, 0.0, 0.0, -1.0, 0.0, 0.0, -1.0, 0.0, 0.0, -1.0, 0.0, 0.0, 1.0, 0.0, 0.0, 1.0, 0.0, 0.0, 1.0, 0.0, 0.0, 1.0, 0.0, 0.0, 1.0, 0.0, 0.0, 1.0, 0.0, 0.0, -1.0, 0.0, 0.0, -1.0, 0.0, 0.0, -1.0, 0.0, 0.0, -1.0, 0.0, 0.0, -1.0, 0.0, 0.0, -1.0, 0.0, 0.0])] * 3)])

# ---- objects
ob_light = bpy.data.objects.new('Light', light_light)
ob_camera = bpy.data.objects.new('Camera', cam_camera)
ob_model1_001 = bpy.data.objects.new('Model1.001', me_model1_001)

# ---- transforms, parenting, visibility, modifiers, constraints
ob_light.location = (4.076, 1.005, 5.904)
ob_light.rotation_euler = (0.6503, 0.05522, 1.866)
ob_light.lock_rotations_4d = False
ob_light.empty_display_type = 'ARROWS'
ob_light.color = (0.0, 0.0, 0.0, 0.0)
ob_light.lineart.crease_threshold = 0.0
ob_camera.location = (7.359, -6.926, 4.958)
ob_camera.rotation_euler = (1.149, -1.696e-06, 0.8149)
ob_camera.lock_rotations_4d = False
ob_camera.empty_display_type = 'ARROWS'
ob_camera.color = (0.0, 0.0, 0.0, 0.0)
ob_camera.display_type = 'WIRE'
ob_camera.lineart.crease_threshold = 0.0
ob_model1_001.location = (0.0, 0.0, 0.0)
ob_model1_001.rotation_euler = (1.571, -0.0, 0.0)
ob_model1_001.scale = (11.53, 11.53, 11.53)

# ---- collection membership
col_collection.objects.link(ob_light)
col_collection.objects.link(ob_camera)
col_collection.objects.link(ob_model1_001)

# ---- scene / render settings (as saved in the file)
scene.camera = ob_camera
scene.frame_start = 1; scene.frame_end = 250; scene.frame_set(1)
scene.render.engine = 'CYCLES'
scene.cycles.samples = 500
scene.cycles.sampling_pattern = 'TABULATED_SOBOL'
scene.cycles.use_adaptive_sampling = False
scene.cycles.use_light_tree = False
scene.view_settings.view_transform = 'Filmic'
bpy.context.view_layer.update()
